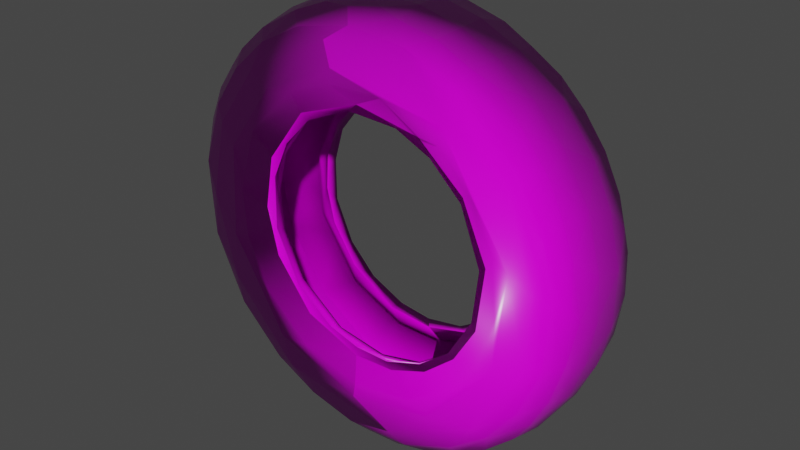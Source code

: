 # Source: old_tyre_1k.blend  (saved by Blender 4.1.24; exported with 4.5.12 LTS)
import bpy
from mathutils import Matrix  # noqa: F401  (used for matrix-valued properties, if any)

bpy.ops.wm.read_factory_settings(use_empty=True)
scene = bpy.context.scene
scene.name = 'Scene'

# ---- collections
col_old_tyre = bpy.data.collections.new('old_tyre'); scene.collection.children.link(col_old_tyre)

# ---- images (referenced by path relative to the original .blend; pixels are not part of the script)
import os
ASSET_DIR = os.environ.get("B2B_ASSET_DIR", "")  # directory of the original .blend (textures are referenced by path, not embedded)
HERE = os.path.dirname(os.path.abspath(__file__))  # packed textures are extracted next to this script under _unpacked/

def load_image(name, relpath, width, height, colorspace="sRGB"):
    """Load a texture the original file referenced (path relative to the .blend, or extracted next to this script)."""
    p = next((c for c in (os.path.join(HERE, relpath), os.path.join(ASSET_DIR, relpath)) if relpath and os.path.exists(c)), "")
    if p:
        img = bpy.data.images.load(p, check_existing=True)
        img.name = name
    else:  # same state as the original file: an image datablock whose file is absent (Cycles renders it pink)
        img = bpy.data.images.new(name, width, height)
        img.source = "FILE"
        img.filepath = "//" + (relpath or name)
    img.colorspace_settings.name = colorspace
    return img
img_old_tyre_diff_png = load_image('old_tyre_diff.png', 'textures/old_tyre_diff_1k.jpg', 1024, 1024, 'sRGB')
img_old_tyre_rough_png = load_image('old_tyre_rough.png', 'textures/old_tyre_rough_1k.exr', 1024, 1024, 'Non-Color')
img_old_tyre_nor_gl_png = load_image('old_tyre_nor_gl.png', 'textures/old_tyre_nor_gl_1k.exr', 1024, 1024, 'Non-Color')

# ---- materials (node trees are filled in below, after node groups)
mat_tire_r13_01 = bpy.data.materials.new('tire_r13_01')
mat_tire_r13_01.alpha_threshold = 0.0
mat_tire_r13_01.use_transparent_shadow = False
mat_tire_r13_01.roughness = 0.5
mat_tire_r13_01.line_color = (0.0, 0.0, 0.0, 1.0)

# ---- material node trees
mat_tire_r13_01.use_nodes = True; mat_tire_r13_01.node_tree.nodes.clear()
_N = mat_tire_r13_01.node_tree.nodes; _L = mat_tire_r13_01.node_tree.links
n0 = _N.new('ShaderNodeOutputMaterial'); n0.name = 'Material Output'; n0.location = (300, 300)
n1 = _N.new('ShaderNodeBsdfPrincipled'); n1.name = 'Principled BSDF'; n1.location = (10, 300)
n1.distribution = 'GGX'
n1.subsurface_method = 'RANDOM_WALK_SKIN'
n1.inputs[3].default_value = 1.45
n1.inputs[27].default_value = (0.0, 0.0, 0.0, 1.0)
n1.inputs[28].default_value = 1.0
n2 = _N.new('ShaderNodeTexImage'); n2.name = 'Image Texture'; n2.location = (86, -40)
n2.label = 'Base Color'
n2.image = img_old_tyre_diff_png
n3 = _N.new('ShaderNodeTexImage'); n3.name = 'Image Texture.001'; n3.location = (86, -320)
n3.label = 'Roughness'
n3.image = img_old_tyre_rough_png
n4 = _N.new('ShaderNodeTexImage'); n4.name = 'Image Texture.002'; n4.location = (86, -600)
n4.label = 'Normal'
n4.image = img_old_tyre_nor_gl_png
n5 = _N.new('ShaderNodeNormalMap'); n5.name = 'Normal Map'; n5.location = (-240, -60)
n6 = _N.new('ShaderNodeMapping'); n6.name = 'Mapping'; n6.location = (230, -40)
n7 = _N.new('NodeReroute'); n7.name = 'Reroute'; n7.location = (36, -495)
n7.width = 16
n7.socket_idname = 'NodeSocketVector'
n8 = _N.new('ShaderNodeTexCoord'); n8.name = 'Texture Coordinate'; n8.location = (30, -40)
n9 = _N.new('NodeFrame'); n9.name = 'Frame'; n9.location = (-1270, 340)
n9.label = 'Mapping'
n9.width = 400
n10 = _N.new('NodeFrame'); n10.name = 'Frame.001'; n10.location = (-626, 540)
n10.label = 'Textures'
n10.width = 356
n2.parent = n10
n3.parent = n10
n4.parent = n10
n6.parent = n9
n7.parent = n10
n8.parent = n9
_L.new(n1.outputs[0], n0.inputs[0])
_L.new(n2.outputs[0], n1.inputs[0])
_L.new(n3.outputs[0], n1.inputs[2])
_L.new(n4.outputs[0], n5.inputs[1])
_L.new(n5.outputs[0], n1.inputs[5])
_L.new(n7.outputs[0], n2.inputs[0])
_L.new(n7.outputs[0], n3.inputs[0])
_L.new(n7.outputs[0], n4.inputs[0])
_L.new(n6.outputs[0], n7.inputs[0])
_L.new(n8.outputs[2], n6.inputs[0])
n0.is_active_output = True

# ---- world
world_world = bpy.data.worlds.new('World'); scene.world = world_world
world_world.use_nodes = True; world_world.node_tree.nodes.clear()
_N = world_world.node_tree.nodes; _L = world_world.node_tree.links
n0 = _N.new('ShaderNodeOutputWorld'); n0.name = 'World Output'; n0.location = (300, 300)
n1 = _N.new('ShaderNodeBackground'); n1.name = 'Background'; n1.location = (10, 300)
n1.inputs[0].default_value = (0.05088, 0.05088, 0.05088, 1.0)
_L.new(n1.outputs[0], n0.inputs[0])
n0.is_active_output = True
world_world.color = (0.05088, 0.05088, 0.05088)
world_world.use_sun_shadow = False
world_world.sun_shadow_jitter_overblur = 0.0

# ---- meshes
me_tire_lo = bpy.data.meshes.new('tire_lo')
me_tire_lo.from_pydata([(-0.07101, -0.05877, -0.1501), (-0.1059, -0.061, -0.1432), (-0.1763, -0.06098, -0.006199), (-0.1367, -0.05877, 0.09379), (-0.1062, -0.06109, 0.1432), (-0.09716, -0.05877, 0.1349), (-0.01541, -0.06094, 0.1763), (0.07801, -0.06083, 0.1595), (0.1417, -0.06092, 0.1046), (0.1573, -0.0588, -0.0539), (0.1246, -0.05873, -0.11), (-0.02429, -0.05877, -0.1637), (-0.06491, -0.04417, -0.1567), (-0.1274, -0.05877, -0.1077), (-0.1631, -0.05877, -0.03496), (-0.1677, -0.04416, 0.01444), (-0.1614, -0.05877, 0.04044), (-0.05693, -0.04416, 0.1591), (-0.03022, -0.05881, 0.1641), (0.01063, -0.04416, 0.1685), (0.04244, -0.05876, 0.1607), (0.09194, -0.05874, 0.1378), (0.1325, -0.04417, 0.1055), (0.1373, -0.05877, 0.09473), (0.161, -0.04417, 0.04883), (0.1658, -0.05872, 0.01867), (0.1235, -0.04416, -0.1151), (0.07988, -0.05879, -0.1453), (0.02668, -0.05877, -0.1641), (-0.06174, 0.06106, -0.1652), (-0.1063, 0.0799, -0.1722), (-0.125, 0.06104, -0.125), (-0.1623, 0.0798, -0.1203), (-0.1618, 0.06102, -0.06901), (-0.1956, 0.0799, -0.05178), (-0.1774, 0.06117, 1.624e-07), (-0.1994, 0.07985, 0.03966), (-0.155, 0.07986, 0.1311), (-0.1256, 0.06105, 0.1232), (-0.07491, 0.07986, 0.1887), (0.01987, 0.07986, 0.2018), (0.1103, 0.07986, 0.1704), (0.1829, 0.07978, 0.08976), (0.1615, 0.06092, 0.07379), (0.2023, 0.0799, -0.01704), (0.1761, 0.0611, -0.01089), (0.1781, 0.07987, -0.09518), (0.1266, 0.0799, -0.1588), (0.1075, 0.06099, -0.1415), (0.05643, 0.07986, -0.1937), (-0.02269, 0.07981, -0.2017), (-0.1592, 0.06095, 0.07528), (-0.1041, 0.05884, 0.1304), (-0.07746, 0.0611, 0.1586), (-0.03026, 0.05881, 0.1641), (-0.0194, 0.06106, 0.1749), (0.04047, 0.06106, 0.1717), (0.04264, 0.05886, 0.1607), (0.105, 0.0611, 0.142), (0.1657, 0.05883, 0.0001199), (0.1573, 0.05882, -0.05394), (0.1592, 0.06095, -0.07529), (0.01713, 0.0611, -0.1765), (0.001972, 0.05888, -0.1658), (-0.04617, 0.05886, -0.1592), (-0.09716, 0.05886, -0.1349), (-0.1196, 0.04442, -0.1196), (-0.1367, 0.05886, -0.09379), (-0.1631, 0.05886, -0.03496), (-0.1637, 0.05886, 0.02429), (-0.1646, 0.04432, 0.0348), (-0.1493, 0.05889, 0.07309), (-0.0942, 0.04432, 0.141), (-0.0328, 0.04434, 0.1649), (0.09373, 0.05888, 0.1367), (0.1334, 0.05879, 0.09894), (0.1446, 0.04437, 0.08661), (0.1588, 0.05891, 0.04816), (0.1652, 0.04429, 0.03285), (0.1656, 0.04438, -0.03539), (0.1181, 0.0589, -0.1182), (0.1341, 0.04434, -0.1024), (0.05583, 0.05882, -0.1564), (0.07767, 0.04432, -0.1505), (-0.04187, -0.04907, -0.2916), (-0.03318, -0.01987, -0.2991), (-0.05588, -0.05673, -0.1842), (-0.1221, -0.05673, -0.1488), (0.1164, -0.044, -0.1419), (0.1514, 0.04153, -0.1011), (0.1826, 0.04153, -0.01799), (0.1618, 0.04153, 0.0865), (0.0865, 0.04153, 0.1618), (0.0942, 0.04432, 0.141), (5.426e-08, -0.04401, 0.1821), (-0.06967, 0.04153, 0.1682), (-0.1418, 0.04153, 0.1164), (-0.1446, 0.04437, 0.08661), (-0.1827, -0.044, -0.01799), (-0.1619, -0.044, 0.08652), (-0.1636, -0.04417, -0.04098), (0.008275, -0.04417, -0.1684), (0.03552, 0.04153, -0.1786), (0.1011, 0.04153, -0.1514), (0.1581, -0.04416, -0.05908), (0.1685, -0.04416, 4.898e-08), (0.02246, 0.04434, 0.1672), (-0.1786, 0.04153, 0.03552), (-0.1676, 0.04435, -0.01451), (-0.1756, 0.04153, -0.05327), (-0.1164, 0.04153, -0.1418), (0.05589, 0.05698, 0.1843), (-0.1221, 0.05698, 0.1488), (-0.1951, 0.05699, 0.1951), (-0.07333, 0.05699, 0.177), (-0.1056, 0.05699, 0.2549), (-0.1879, 0.05699, -0.03739), (-0.1916, 0.05698, 0.01887), (-0.2549, 0.05699, -0.1056), (-0.05589, 0.05698, -0.1843), (-0.1221, 0.05698, -0.1488), (-0.1056, 0.05699, -0.2549), (0.1221, 0.05698, -0.1488), (0.07333, 0.05699, -0.177), (0.01887, 0.05698, -0.1916), (0.0, 0.05699, -0.2759), (0.1916, 0.05698, -0.01887), (0.1698, 0.05698, -0.09076), (0.1221, 0.05698, 0.1488), (0.1593, 0.05699, 0.1065), (0.1843, 0.05698, 0.05589), (0.2549, 0.05699, 0.1056), (-0.1951, -0.05707, 0.1951), (0.1056, -0.05707, -0.2549), (0.1056, 0.05699, -0.2549), (-0.1056, -0.05707, -0.2549), (-0.1056, -0.05707, 0.2549), (0.1951, -0.05707, -0.1951), (0.1951, 0.05699, -0.1951), (0.1951, -0.05707, 0.1951), (0.1056, -0.05707, 0.2549), (0.1056, 0.05699, 0.2549), (0.1951, 0.05699, 0.1951), (3.081e-08, 0.04153, 0.1821), (-0.1419, -0.044, -0.1164), (-0.05147, 0.04432, -0.1613), (-0.03552, 0.04153, -0.1786), (-0.1792, -0.05671, -0.07424), (-0.2549, -0.05707, -0.1056), (-0.1698, 0.05698, -0.09076), (-0.1916, -0.05673, 0.01887), (-0.1698, -0.05673, 0.09074), (-0.2549, -0.05707, 0.1056), (-0.1698, 0.05698, 0.09076), (-0.1221, -0.05673, 0.1488), (-0.01887, 0.05698, 0.1916), (-0.05588, -0.05673, 0.1842), (-0.2549, 0.05699, 0.1056), (0.01887, -0.05673, 0.1916), (0.09074, -0.05673, 0.1698), (0.1488, -0.05673, 0.1221), (0.1842, -0.05673, 0.05588), (0.1916, -0.05673, -0.01887), (0.2759, -0.05707, -8.948e-09), (-0.2759, -0.05707, 8.626e-09), (-0.2759, 0.05699, 8.935e-09), (0.1698, -0.05673, -0.09074), (0.2549, -0.05707, -0.1056), (0.1078, -0.05671, -0.1613), (0.2759, 0.05699, -8.639e-09), (0.2549, 0.05699, -0.1056), (-0.02345, -0.06098, -0.1749), (-0.01001, -0.07909, -0.2038), (-0.09661, -0.07913, -0.1812), (-0.1655, -0.07907, -0.1198), (-0.1603, -0.06091, -0.07351), (-0.1978, -0.079, -0.04956), (-0.2029, -0.07913, 0.02015), (-0.1631, -0.06089, 0.06798), (-0.1751, -0.07912, 0.1084), (-0.1049, -0.079, 0.1749), (-0.04206, -0.07913, 0.1994), (0.03702, -0.07908, 0.2016), (0.1196, -0.07904, 0.1655), (0.1696, -0.07917, 0.1133), (0.1763, -0.06109, 0.02616), (0.1955, -0.07908, 0.05713), (0.2036, -0.07896, -0.02005), (0.1653, -0.06091, -0.06135), (0.1806, -0.07908, -0.09418), (0.1346, -0.06099, -0.1133), (0.1441, -0.07913, -0.1443), (0.09023, -0.06092, -0.1513), (0.07564, -0.07908, -0.1905), (0.03625, -0.06102, -0.1722), (-0.1247, -0.08049, -0.225), (-0.1379, -0.08225, -0.1806), (-0.2243, -0.08051, -0.1201), (-0.2186, -0.08222, -0.05155), (-0.2547, -0.08051, -0.00359), (-0.2106, -0.08225, 0.07856), (-0.2311, -0.08046, 0.1055), (-0.1415, -0.08225, 0.173), (-0.1707, -0.08048, 0.1884), (-0.04623, -0.08052, 0.2529), (-0.03603, -0.08222, 0.2217), (0.1269, -0.0822, 0.1906), (0.101, -0.08048, 0.234), (0.2134, -0.08051, 0.1426), (0.2213, -0.08227, 0.04402), (0.2517, -0.08049, 0.02776), (0.2442, -0.08047, -0.07421), (0.2043, -0.08224, -0.09362), (0.1777, -0.08046, -0.1828), (0.1089, -0.08223, -0.1979), (0.04638, -0.08055, -0.2528), (-0.01094, -0.08222, -0.2228), (-0.06189, 0.08059, -0.246), (-0.04749, 0.08276, -0.2207), (-0.1723, 0.08052, -0.1901), (-0.1988, 0.08272, -0.1157), (-0.2434, 0.08063, -0.07383), (-0.2523, 0.08057, 0.02209), (-0.2202, 0.08277, 0.03451), (-0.2252, 0.08052, 0.1204), (-0.1729, 0.08278, 0.1454), (-0.1283, 0.08063, 0.2212), (-0.05125, 0.08276, 0.2187), (-0.009097, 0.08055, 0.2539), (0.08964, 0.08276, 0.2072), (0.09712, 0.0806, 0.2352), (0.2058, 0.0806, 0.1527), (0.1857, 0.08276, 0.1241), (0.2557, 0.08059, 0.008655), (0.2242, 0.08276, 0.01444), (0.2243, 0.0806, -0.1202), (0.1977, 0.08275, -0.105), (0.1538, 0.08058, -0.2021), (0.1041, 0.08278, -0.2005), (0.04962, 0.08055, -0.2504), (-0.02388, -0.07439, -0.2732), (-0.09223, -0.07445, -0.2578), (-0.2209, -0.07459, -0.163), (-0.266, -0.07451, -0.06949), (-0.243, -0.07455, 0.1267), (-0.09202, -0.07441, 0.2579), (-0.01348, -0.07447, 0.2743), (0.2188, -0.0746, 0.1663), (0.2732, -0.07446, 0.02351), (0.06987, -0.0746, -0.2658), (-0.02443, 0.07458, -0.2731), (-0.1022, 0.07448, -0.2545), (-0.1822, 0.07469, -0.2057), (-0.2479, 0.07468, 0.118), (-0.2039, 0.07456, 0.1825), (-0.1543, 0.07458, 0.2266), (-0.09421, 0.0745, 0.257), (-0.01732, 0.07456, 0.2744), (0.2755, 0.07459, -5.27e-08), (0.2546, 0.07455, -0.1018), (0.2199, 0.07454, -0.1631), (0.1716, 0.07448, -0.2139), (0.07989, 0.07488, -0.2634), (-0.04297, 0.02058, -0.2973), (-0.02317, 0.05635, -0.2908), (-0.08739, 0.04953, -0.282), (-0.1151, 0.02, -0.2781), (-0.1569, 0.05641, -0.2464), (-0.1789, 0.01995, -0.2413), (-0.1999, 0.04879, -0.2167), (-0.2312, 0.01891, -0.1926), (-0.2527, 0.04879, -0.1515), (-0.2774, 0.02114, -0.1167), (-0.2723, 0.05641, -0.1059), (-0.2995, 0.02, -0.02958), (-0.2883, 0.05601, -0.04687), (-0.2942, 0.04916, -0.01582), (-0.2971, 0.01931, 0.04513), (-0.2909, 0.05539, 0.03117), (-0.277, 0.02107, 0.117), (-0.2584, 0.0557, 0.1374), (-0.2413, 0.01865, 0.179), (-0.2027, 0.02057, 0.2214), (-0.1837, 0.0562, 0.2274), (-0.1451, 0.01999, 0.2636), (-0.136, 0.05548, 0.2594), (-0.07405, 0.02058, 0.2911), (-0.08244, 0.05558, 0.2806), (-0.01629, 0.01932, 0.2999), (0.04297, 0.02058, 0.2973), (0.05475, 0.05658, 0.287), (0.1011, 0.01995, 0.2828), (0.1083, 0.05511, 0.2723), (0.1545, 0.01865, 0.2577), (0.1508, 0.04843, 0.2535), (0.2126, 0.02226, 0.2126), (0.2576, 0.01995, 0.1545), (0.2498, 0.05555, 0.1519), (0.2823, 0.01932, 0.1026), (0.2726, 0.05571, 0.1049), (0.2861, 0.04916, 0.07025), (0.2991, 0.01999, 0.03318), (0.2895, 0.05601, 0.03885), (0.2919, 0.05555, -0.01623), (0.2973, 0.02058, -0.04297), (0.2834, 0.05479, -0.073), (0.2833, 0.01932, -0.09971), (0.2641, 0.05592, -0.1249), (0.2589, 0.01994, -0.1522), (0.2424, 0.05478, -0.1636), (0.2226, 0.01994, -0.2018), (0.2158, 0.05557, -0.1971), (0.1776, 0.02057, -0.242), (0.1759, 0.05479, -0.2339), (0.1298, 0.01932, -0.2708), (0.1261, 0.05483, -0.2642), (0.07405, 0.02058, -0.2911), (0.06021, 0.05694, -0.2857), (0.01629, 0.01932, -0.2999), (0.01541, 0.04843, -0.2946), (-0.08606, -0.05708, -0.2785), (-0.1036, -0.01982, -0.2819), (-0.1237, -0.0487, -0.2676), (-0.1702, -0.01987, -0.2481), (-0.163, -0.05578, -0.2427), (-0.2001, -0.0564, -0.212), (-0.234, -0.01879, -0.1892), (-0.237, -0.04795, -0.1758), (-0.2657, -0.04907, -0.1272), (-0.272, -0.02046, -0.1274), (-0.2912, -0.01983, -0.07295), (-0.2914, -0.04835, -0.04488), (-0.3001, -0.01983, -0.01474), (-0.2914, -0.05646, -0.0116), (-0.2898, -0.05475, 0.04194), (-0.2947, -0.01879, 0.06082), (-0.2765, -0.0564, 0.09266), (-0.2576, -0.05577, 0.1386), (-0.271, -0.02046, 0.1294), (-0.2383, -0.0487, 0.1735), (-0.2402, -0.02045, 0.18), (-0.2018, -0.01853, 0.2226), (-0.1718, -0.05511, 0.2367), (-0.1544, -0.01984, 0.2577), (-0.1153, -0.05592, 0.2687), (-0.1011, -0.01984, 0.2828), (-0.0716, -0.0487, 0.2858), (-0.02942, -0.01989, 0.2995), (0.01191, -0.0487, 0.2945), (0.04517, -0.02046, 0.2969), (0.09673, -0.05547, 0.2759), (0.1036, -0.01982, 0.2819), (0.1461, -0.05619, 0.2527), (0.1543, -0.01983, 0.2575), (0.1735, -0.0487, 0.2383), (0.2018, -0.01983, 0.2226), (0.2411, -0.01983, 0.1788), (0.2455, -0.05497, 0.1599), (0.2782, -0.01988, 0.1152), (0.284, -0.05513, 0.07026), (0.2974, -0.01982, 0.04148), (0.295, -0.04939, -0.001883), (0.2998, -0.01982, -0.01734), (0.286, -0.05638, -0.06), (0.2909, -0.02045, -0.0744), (0.2673, -0.05594, -0.1175), (0.2716, -0.01853, -0.1285), (0.2338, -0.02095, -0.1892), (0.2179, -0.04834, -0.1988), (0.1837, -0.05612, -0.2274), (0.1686, -0.01873, -0.2495), (0.1458, -0.0562, -0.253), (0.09675, -0.05471, -0.2762), (0.1011, -0.01984, -0.2828), (0.04286, -0.05584, -0.2889), (0.04297, -0.02046, -0.2973), (-0.01027, -0.05594, -0.2919), (-0.1551, -0.07446, -0.2261), (-0.2418, -0.05923, -0.1602), (-0.2791, -0.05714, -0.08361), (-0.2725, -0.07437, 0.03698), (-0.2042, -0.07441, 0.1822), (-0.2109, -0.05594, 0.2019), (-0.1546, -0.07455, 0.2263), (-0.02878, -0.05751, 0.2899), (0.04546, -0.05646, 0.288), (0.06652, -0.07445, 0.2656), (0.1412, -0.07447, 0.2356), (0.2115, -0.05516, 0.2025), (0.2671, -0.05598, 0.1176), (0.2579, -0.07441, 0.09202), (0.289, -0.05935, 0.01495), (0.2662, -0.07459, -0.06732), (0.2356, -0.07447, -0.1392), (0.2439, -0.05538, -0.1615), (0.1941, -0.0743, -0.1941), (0.141, -0.0745, -0.2344), (-0.08404, 0.05969, -0.277), (-0.2252, 0.05788, -0.1847), (-0.2422, 0.07447, -0.1291), (-0.2688, 0.07463, -0.05286), (-0.2731, 0.07447, 0.02726), (-0.2789, 0.05544, 0.0886), (-0.2246, 0.05549, 0.1879), (-0.02049, 0.05601, 0.2917), (0.07635, 0.07455, 0.2633), (0.1495, 0.07455, 0.2298), (0.1864, 0.05611, 0.225), (0.2193, 0.05616, 0.1924), (0.2029, 0.07454, 0.1839), (0.2501, 0.07456, 0.1141), (-0.1325, -0.04417, -0.1055), (-0.1528, -0.04416, 0.07225), (-0.1133, -0.04417, 0.125), (0.07429, -0.04416, 0.1516), (0.07004, -0.04416, -0.1536), (-0.05328, -0.044, -0.1756), (-0.08652, -0.044, 0.1619), (0.06969, -0.04401, 0.1682), (0.1288, -0.04401, 0.1288), (0.1756, -0.044, 0.05328), (0.1756, -0.044, -0.05328), (0.01887, -0.05673, -0.1916), (0.03553, -0.04401, -0.1786), (0.0, -0.05707, 0.2759), (0.0, 0.05699, 0.2759), (0.0, -0.05707, -0.2759), (0.2549, -0.05707, 0.1056), (-0.1556, 0.04429, -0.06444), (0.01451, 0.04435, -0.1676), (-0.1951, -0.05707, -0.1951), (-0.1951, 0.05699, -0.1951)], [], [(0, 1, 171), (13, 175, 1), (14, 175, 13), (16, 2, 14), (4, 3, 5), (4, 5, 18), (20, 6, 18), (21, 7, 20), (8, 23, 185), (190, 10, 192), (28, 171, 194), (101, 11, 28), (11, 12, 0), (412, 16, 15), (3, 412, 413), (17, 5, 413), (18, 17, 19), (20, 19, 414), (21, 414, 22), (23, 22, 24), (105, 25, 24), (415, 28, 27), (62, 50, 29), (29, 30, 31), (31, 30, 32), (35, 36, 51), (51, 36, 37), (55, 39, 40), (41, 56, 40), (46, 61, 44), (49, 62, 48), (29, 65, 64), (31, 67, 65), (68, 33, 35), (52, 38, 53), (55, 54, 53), (43, 75, 58), (45, 60, 59), (61, 60, 45), (80, 48, 82), (82, 62, 63), (429, 63, 145), (145, 65, 66), (67, 428, 66), (428, 68, 108), (70, 69, 71), (97, 71, 52), (72, 52, 54), (106, 54, 57), (93, 57, 74), (93, 74, 75), (77, 76, 75), (78, 77, 59), (78, 59, 79), (79, 60, 81), (81, 80, 83), (83, 82, 429), (426, 135, 86), (88, 423, 415), (419, 420, 22), (93, 91, 92), (72, 95, 96), (98, 99, 15), (416, 144, 12), (83, 102, 103), (81, 103, 89), (420, 421, 105), (78, 90, 91), (418, 419, 414), (94, 418, 19), (99, 417, 413), (169, 126, 170), (126, 127, 170), (421, 88, 26), (106, 92, 143), (97, 96, 107), (144, 98, 100), (145, 110, 146), (87, 86, 135), (146, 110, 119), (147, 87, 430), (110, 109, 149), (109, 107, 117), (107, 96, 153), (114, 155, 115), (96, 95, 112), (95, 143, 155), (143, 92, 111), (92, 91, 128), (128, 129, 142), (91, 90, 130), (90, 89, 127), (89, 103, 122), (103, 102, 123), (171, 173, 172), (2, 177, 176), (4, 179, 178), (182, 6, 7), (183, 7, 8), (186, 185, 187), (187, 185, 188), (189, 188, 190), (191, 190, 192), (191, 192, 193), (193, 194, 172), (215, 216, 195), (196, 197, 195), (198, 199, 197), (200, 199, 198), (204, 202, 205), (210, 209, 211), (211, 209, 212), (211, 212, 213), (213, 212, 214), (214, 215, 213), (218, 219, 220), (223, 222, 224), (227, 226, 228), (230, 229, 228), (231, 229, 230), (238, 239, 218), (176, 198, 174), (180, 202, 179), (205, 180, 181), (182, 205, 181), (183, 206, 182), (206, 183, 184), (206, 184, 209), (212, 187, 189), (212, 189, 191), (191, 214, 212), (195, 241, 240), (241, 195, 377), (377, 195, 242), (199, 243, 197), (201, 380, 199), (201, 244, 380), (383, 203, 204), (387, 207, 208), (247, 208, 390), (392, 211, 393), (393, 211, 213), (393, 213, 395), (213, 396, 395), (215, 249, 396), (249, 215, 240), (50, 218, 30), (220, 32, 30), (32, 220, 34), (36, 223, 225), (36, 225, 37), (39, 225, 227), (40, 227, 229), (41, 229, 232), (232, 42, 41), (234, 42, 232), (236, 44, 234), (236, 46, 44), (238, 49, 47), (239, 250, 217), (251, 219, 217), (219, 252, 399), (219, 399, 221), (221, 399, 400), (224, 253, 254), (226, 254, 255), (226, 255, 256), (406, 230, 405), (409, 231, 406), (260, 235, 259), (262, 239, 237), (264, 263, 265), (265, 266, 267), (267, 268, 269), (269, 270, 398), (398, 270, 271), (272, 273, 271), (275, 274, 276), (280, 279, 281), (282, 403, 281), (284, 283, 282), (301, 300, 298), (301, 302, 300), (304, 303, 301), (305, 306, 307), (308, 309, 307), (321, 322, 323), (331, 332, 330), (333, 332, 331), (335, 334, 336), (341, 382, 342), (343, 342, 344), (345, 344, 346), (384, 347, 346), (348, 347, 384), (385, 349, 348), (354, 353, 352), (388, 355, 354), (356, 388, 357), (358, 357, 389), (358, 389, 359), (360, 359, 361), (360, 361, 362), (394, 367, 366), (376, 240, 320), (324, 377, 325), (325, 242, 378), (243, 333, 379), (380, 333, 243), (380, 334, 333), (380, 336, 334), (244, 336, 380), (244, 337, 336), (245, 344, 383), (386, 385, 246), (350, 386, 387), (247, 388, 387), (359, 390, 248), (393, 394, 365), (395, 369, 394), (249, 374, 372), (85, 263, 318), (323, 268, 266), (330, 274, 272), (279, 335, 338), (284, 343, 345), (286, 345, 347), (295, 355, 356), (358, 296, 356), (301, 360, 362), (362, 304, 301), (364, 306, 304), (366, 308, 306), (367, 310, 308), (370, 314, 312), (373, 316, 314), (375, 318, 316), (397, 251, 250), (267, 252, 251), (398, 399, 252), (399, 273, 400), (400, 273, 275), (401, 278, 402), (401, 402, 253), (403, 253, 280), (283, 254, 403), (285, 255, 283), (257, 404, 290), (405, 290, 292), (407, 406, 292), (303, 258, 302), (305, 259, 258), (307, 259, 305), (260, 311, 261), (101, 416, 12), (411, 12, 144), (411, 144, 100), (100, 98, 15), (412, 15, 99), (413, 412, 99), (17, 413, 417), (19, 17, 94), (414, 19, 418), (22, 414, 419), (22, 420, 24), (105, 24, 420), (105, 421, 104), (104, 421, 26), (26, 88, 415), (415, 423, 101), (423, 416, 101), (87, 144, 416), (147, 98, 144), (150, 99, 98), (154, 417, 99), (156, 94, 417), (158, 418, 94), (159, 419, 418), (160, 420, 419), (162, 421, 420), (79, 89, 90), (166, 88, 421), (417, 94, 17), (168, 423, 88), (422, 426, 86), (416, 423, 422), (152, 151, 150), (132, 154, 151), (136, 156, 154), (424, 158, 156), (140, 159, 158), (153, 112, 113), (139, 160, 159), (149, 116, 118), (427, 161, 160), (163, 162, 161), (167, 166, 162), (137, 168, 166), (422, 168, 133), (102, 146, 124), (110, 145, 66), (66, 428, 109), (109, 428, 108), (108, 70, 107), (107, 70, 97), (96, 97, 72), (72, 73, 95), (143, 73, 106), (92, 106, 93), (93, 76, 91), (76, 78, 91), (90, 78, 79), (79, 81, 89), (81, 83, 103), (102, 83, 429), (150, 98, 147), (151, 99, 150), (154, 99, 151), (156, 417, 154), (158, 94, 156), (159, 418, 158), (160, 419, 159), (161, 420, 160), (162, 420, 161), (166, 421, 162), (168, 88, 166), (86, 416, 422), (422, 423, 168), (73, 143, 95), (108, 107, 109), (147, 144, 87), (110, 120, 119), (110, 149, 120), (109, 116, 149), (109, 117, 116), (107, 153, 117), (96, 112, 153), (95, 114, 112), (95, 155, 114), (143, 111, 155), (92, 128, 111), (91, 129, 128), (91, 130, 129), (90, 126, 130), (90, 127, 126), (89, 122, 127), (103, 123, 122), (102, 124, 123), (429, 145, 146), (264, 265, 397), (265, 267, 397), (269, 398, 267), (325, 378, 327), (378, 328, 327), (398, 271, 273), (275, 276, 278), (339, 337, 382), (7, 21, 23, 8), (346, 344, 384), (348, 384, 385), (354, 352, 388), (359, 391, 361), (361, 391, 363), (317, 319, 264), (66, 109, 110), (87, 416, 86), (146, 102, 429), (146, 119, 124), (164, 150, 147), (148, 147, 430), (164, 147, 148), (152, 150, 164), (132, 151, 152), (136, 154, 132), (424, 156, 136), (140, 158, 424), (139, 159, 140), (427, 160, 139), (163, 161, 427), (167, 162, 163), (137, 166, 167), (133, 168, 137), (426, 422, 133), (430, 87, 135), (171, 28, 11), (11, 0, 171), (1, 0, 13), (14, 2, 175), (16, 178, 2), (16, 3, 178), (3, 4, 178), (6, 4, 18), (7, 6, 20), (25, 9, 188, 185), (185, 23, 25), (10, 190, 188, 9), (28, 194, 192, 27), (10, 27, 192), (13, 0, 12, 411), (11, 101, 12), (14, 13, 411, 100), (9, 25, 105, 104), (14, 100, 15), (16, 14, 15), (412, 3, 16), (413, 5, 3), (17, 18, 5), (19, 20, 18), (414, 21, 20), (23, 21, 22), (25, 23, 24), (10, 9, 104, 26), (27, 10, 26, 415), (37, 39, 53, 38), (415, 101, 28), (50, 30, 29), (33, 31, 32), (33, 32, 34), (35, 33, 34), (35, 34, 36), (38, 51, 37), (58, 41, 42, 43), (55, 53, 39), (56, 55, 40), (58, 56, 41), (43, 42, 44, 45), (48, 61, 46, 47), (44, 61, 45), (64, 63, 62, 29), (47, 49, 48), (49, 50, 62), (51, 71, 69, 35), (29, 31, 65), (67, 31, 33), (68, 67, 33), (69, 68, 35), (51, 38, 52, 71), (54, 55, 56, 57), (54, 52, 53), (57, 56, 58, 74), (59, 77, 43, 45), (75, 74, 58), (43, 77, 75), (108, 68, 69, 70), (61, 80, 60), (61, 48, 80), (48, 62, 82), (145, 63, 64), (145, 64, 65), (66, 65, 67), (428, 67, 68), (112, 114, 115, 113), (71, 97, 70), (72, 97, 52), (54, 73, 72), (106, 73, 54), (93, 106, 57), (75, 76, 93), (78, 76, 77), (79, 59, 60), (81, 60, 80), (80, 82, 83), (429, 82, 63), (376, 84, 85), (165, 118, 116, 117), (120, 431, 121, 119), (134, 138, 122, 123), (124, 125, 134, 123), (129, 130, 131, 142), (157, 113, 132, 152), (426, 133, 134, 125), (121, 135, 426, 125), (113, 115, 136, 132), (133, 137, 138, 134), (141, 142, 139, 140), (157, 165, 117, 153), (431, 120, 149, 118), (164, 148, 118, 165), (425, 141, 140, 424), (167, 163, 169, 170), (4, 6, 181, 180), (173, 171, 1), (1, 174, 173), (1, 175, 174), (175, 176, 174), (175, 2, 176), (2, 178, 177), (178, 179, 177), (4, 180, 179), (185, 186, 184, 8), (182, 181, 6), (183, 182, 7), (184, 183, 8), (203, 201, 200, 202), (189, 187, 188), (191, 189, 190), (193, 192, 194), (172, 194, 171), (195, 216, 196), (196, 198, 197), (200, 201, 199), (204, 205, 206, 207), (202, 204, 203), (221, 222, 223, 220), (206, 208, 207), (208, 206, 209), (210, 208, 209), (214, 216, 215), (239, 217, 218), (217, 219, 218), (220, 219, 221), (234, 232, 231, 233), (225, 223, 224), (225, 224, 226), (226, 227, 225), (228, 229, 227), (231, 232, 229), (236, 234, 233, 235), (238, 236, 235, 237), (173, 196, 216, 172), (237, 239, 238), (216, 214, 193, 172), (196, 173, 174), (174, 198, 196), (176, 177, 198), (177, 200, 198), (177, 179, 200), (179, 202, 200), (205, 202, 180), (206, 205, 182), (209, 184, 186), (209, 186, 187), (212, 209, 187), (191, 193, 214), (244, 201, 203, 381), (215, 195, 240), (195, 197, 242), (197, 243, 242), (199, 380, 243), (204, 207, 386, 246), (383, 381, 203), (204, 245, 383), (204, 246, 245), (210, 248, 390, 208), (207, 387, 386), (247, 387, 208), (211, 392, 248, 210), (220, 223, 36, 34), (213, 215, 396), (218, 220, 30), (50, 49, 238, 218), (225, 39, 37), (227, 40, 39), (41, 40, 229), (234, 44, 42), (236, 47, 46), (236, 238, 47), (400, 401, 222, 221), (250, 251, 217), (219, 251, 252), (401, 253, 224, 222), (226, 256, 257, 228), (254, 226, 224), (228, 257, 405, 230), (233, 258, 259, 235), (231, 230, 406), (409, 410, 231), (410, 233, 231), (410, 258, 233), (237, 235, 260, 261), (263, 264, 319, 318), (237, 261, 262), (262, 250, 239), (275, 273, 272, 274), (263, 266, 265), (266, 268, 267), (268, 270, 269), (271, 270, 272), (274, 277, 278, 276), (277, 279, 402, 278), (285, 284, 286, 287), (280, 402, 279), (403, 280, 281), (282, 283, 403), (285, 283, 284), (286, 288, 404, 287), (404, 288, 289, 290), (289, 291, 292, 290), (291, 293, 294, 292), (294, 293, 295, 407), (295, 296, 297, 408), (408, 407, 295), (296, 298, 299, 297), (310, 311, 309, 308), (298, 300, 299), (301, 303, 302), (304, 305, 303), (304, 306, 305), (307, 306, 308), (313, 311, 310, 312), (315, 313, 312, 314), (316, 317, 315, 314), (319, 317, 316, 318), (320, 321, 85, 84), (325, 326, 323, 324), (321, 320, 322), (323, 322, 324), (329, 326, 327, 328), (326, 325, 327), (379, 330, 329, 328), (332, 333, 334, 335), (330, 379, 331), (336, 337, 338, 335), (338, 337, 339, 340), (340, 339, 382, 341), (349, 385, 350, 351), (343, 341, 342), (345, 343, 344), (347, 345, 346), (349, 347, 348), (351, 350, 352, 353), (363, 364, 362, 361), (355, 353, 354), (388, 356, 355), (358, 356, 357), (359, 360, 358), (365, 366, 364, 363), (370, 367, 368, 369), (365, 394, 366), (367, 394, 368), (373, 370, 371, 372), (370, 369, 371), (375, 373, 372, 374), (376, 85, 375, 374), (250, 262, 317, 264), (324, 320, 241, 377), (320, 240, 241), (378, 242, 243, 379), (377, 242, 325), (337, 244, 381, 382), (382, 381, 383, 342), (245, 246, 384, 344), (383, 344, 342), (248, 392, 363, 391), (385, 384, 246), (350, 385, 386), (387, 352, 350), (387, 388, 352), (247, 357, 388), (247, 389, 357), (389, 247, 390), (359, 389, 390), (391, 359, 248), (371, 369, 395, 396), (365, 363, 392), (365, 392, 393), (394, 393, 395), (249, 372, 371, 396), (266, 263, 85, 321), (270, 268, 323, 326), (321, 323, 266), (272, 270, 326, 329), (332, 335, 277, 274), (329, 330, 272), (274, 330, 332), (338, 340, 281, 279), (335, 279, 277), (281, 340, 341, 282), (341, 343, 284, 282), (347, 349, 289, 288), (286, 284, 345), (288, 286, 347), (349, 351, 291, 289), (351, 353, 293, 291), (293, 353, 355, 295), (358, 360, 301, 298), (296, 295, 356), (298, 296, 358), (370, 312, 310, 367), (362, 364, 304), (306, 364, 366), (366, 367, 308), (275, 278, 401, 400), (370, 373, 314), (373, 375, 316), (375, 85, 318), (264, 397, 250), (251, 397, 267), (252, 267, 398), (398, 273, 399), (285, 287, 256, 255), (253, 402, 280), (254, 253, 403), (255, 254, 283), (287, 404, 257, 256), (407, 408, 409, 406), (405, 257, 290), (406, 405, 292), (409, 408, 297, 410), (410, 299, 302, 258), (297, 299, 410), (260, 259, 307, 309), (303, 305, 258), (315, 262, 261, 313), (309, 311, 260), (311, 313, 261), (425, 155, 111, 141), (262, 315, 317), (130, 126, 169, 131), (165, 157, 152, 164), (115, 425, 424, 136), (131, 169, 163, 427), (137, 167, 170, 138), (240, 376, 374, 249), (376, 320, 84), (320, 324, 322), (378, 379, 328), (379, 333, 331), (294, 407, 292), (302, 299, 300), (394, 369, 368), (118, 148, 430, 431), (119, 121, 125, 124), (425, 115, 155), (153, 113, 157), (127, 122, 138, 170), (141, 111, 128, 142), (431, 430, 135, 121), (142, 131, 427, 139)])
me_tire_lo.polygons.foreach_set('use_smooth', [True] * 729)
_uv = me_tire_lo.uv_layers.new(name='st')
_uv.uv.foreach_set('vector', [0.07453, 0.9776, 0.1068, 0.9877, 0.02348, 0.9877, 0.1452, 0.9776, 0.1902, 0.9877, 0.1068, 0.9877, 0.2264, 0.9776, 0.1902, 0.9877, 0.1452, 0.9776, 0.3019, 0.9776, 0.2555, 0.9877, 0.2264, 0.9776, 0.4156, 0.9877, 0.3608, 0.9776, 0.4179, 0.9776, 0.4156, 0.9877, 0.4179, 0.9776, 0.4911, 0.9776, 0.04649, 0.9623, 0.01112, 0.9729, 0.001438, 0.9623, 0.1041, 0.9623, 0.08079, 0.9729, 0.04649, 0.9623, 0.1646, 0.9729, 0.1702, 0.9623, 0.2499, 0.9729, 0.3976, 0.9729, 0.4017, 0.9623, 0.4558, 0.9729, 0.5215, 0.9623, 0.5496, 0.9729, 0.5134, 0.9729, 0.529, 0.9386, 0.5122, 0.924, 0.5374, 0.924, 0.5122, 0.924, 0.4703, 0.9386, 0.462, 0.924, 0.194, 0.9386, 0.2275, 0.924, 0.2547, 0.9386, 0.1668, 0.924, 0.194, 0.9386, 0.127, 0.9386, 0.06005, 0.9386, 0.1079, 0.924, 0.127, 0.9386, 0.03251, 0.924, 0.06005, 0.9386, 0.009807, 0.9386, 0.4933, 0.9049, 0.523, 0.9195, 0.4596, 0.9195, 0.437, 0.9049, 0.4596, 0.9195, 0.3841, 0.9195, 0.3724, 0.9049, 0.3841, 0.9195, 0.3196, 0.9195, 0.2694, 0.9195, 0.2885, 0.9049, 0.3196, 0.9195, 0.0744, 0.9195, 0.02894, 0.9049, 0.08719, 0.9049, 0.01315, 0.5456, 0.03406, 0.5144, 0.08557, 0.5456, 0.08557, 0.5456, 0.1316, 0.5144, 0.1862, 0.5456, 0.1862, 0.5456, 0.1316, 0.5144, 0.2209, 0.5144, 0.371, 0.5456, 0.4172, 0.5144, 0.4749, 0.5456, 0.4749, 0.5456, 0.4172, 0.5144, 0.5362, 0.5144, 0.7145, 0.5456, 0.6516, 0.5144, 0.7329, 0.5144, 0.1365, 0.4072, 0.05588, 0.4384, 0.03126, 0.4072, 0.4865, 0.4072, 0.4749, 0.4384, 0.3908, 0.4072, 0.6739, 0.4072, 0.7127, 0.4384, 0.5877, 0.4384, 0.9751, 0.4872, 0.9857, 0.4407, 0.9857, 0.5003, 0.9751, 0.4126, 0.9857, 0.3804, 0.9857, 0.4407, 0.9857, 0.3123, 0.9751, 0.3458, 0.9751, 0.2755, 0.9857, 0.119, 0.9751, 0.1401, 0.9751, 0.0807, 0.9751, 0.02073, 0.9857, 0.03329, 0.9751, 0.0807, 0.9885, 0.3323, 0.9986, 0.3669, 0.9885, 0.4158, 0.9885, 0.2511, 0.9986, 0.2066, 0.9986, 0.2614, 0.9885, 0.1882, 0.9986, 0.2066, 0.9885, 0.2511, 0.9986, 0.1312, 0.9885, 0.1089, 0.9986, 0.05815, 0.9986, 0.05815, 0.9885, 0.02099, 0.9986, 0.008117, 0.001431, 0.9577, 0.009711, 0.9431, 0.05407, 0.9577, 0.05407, 0.9577, 0.1079, 0.9431, 0.1353, 0.9577, 0.1668, 0.9431, 0.2023, 0.9577, 0.1353, 0.9577, 0.2023, 0.9577, 0.2334, 0.9431, 0.2546, 0.9577, 0.3049, 0.9577, 0.2944, 0.9431, 0.347, 0.9431, 0.3614, 0.9577, 0.347, 0.9431, 0.4223, 0.9431, 0.4368, 0.9577, 0.4223, 0.9431, 0.5061, 0.9431, 0.9577, 0.02431, 0.9722, 0.001546, 0.9722, 0.04579, 0.9577, 0.1021, 0.9722, 0.04579, 0.9722, 0.104, 0.9577, 0.1021, 0.9722, 0.104, 0.9722, 0.1606, 0.9722, 0.2192, 0.9577, 0.1774, 0.9722, 0.1606, 0.9577, 0.2359, 0.9722, 0.2192, 0.9722, 0.2693, 0.9577, 0.2359, 0.9722, 0.2693, 0.9577, 0.3054, 0.9577, 0.3054, 0.9722, 0.3258, 0.9577, 0.3806, 0.9577, 0.3806, 0.9722, 0.4035, 0.9577, 0.456, 0.9577, 0.456, 0.9722, 0.4789, 0.9577, 0.5226, 0.991, 0.6413, 0.9786, 0.6817, 0.9518, 0.6592, 0.8588, 0.3815, 0.9228, 0.3426, 0.8959, 0.3669, 0.8475, 0.6131, 0.8128, 0.5469, 0.8465, 0.5924, 0.8178, 0.7522, 0.8407, 0.7766, 0.8097, 0.7499, 0.9121, 0.5278, 0.9199, 0.54, 0.8947, 0.5168, 0.7454, 0.5177, 0.7614, 0.43, 0.7553, 0.4903, 0.847, 0.6562, 0.777, 0.6011, 0.8386, 0.6399, 0.9345, 0.7462, 0.9479, 0.7316, 0.9345, 0.7557, 0.9143, 0.7669, 0.9345, 0.7557, 0.9136, 0.7738, 0.8128, 0.5469, 0.8128, 0.4578, 0.8169, 0.5023, 0.8611, 0.7782, 0.8809, 0.7838, 0.8407, 0.7766, 0.8949, 0.6503, 0.8475, 0.6131, 0.8924, 0.6356, 0.9373, 0.6666, 0.8949, 0.6503, 0.9329, 0.6535, 0.7614, 0.43, 0.8204, 0.3632, 0.799, 0.3942, 0.874, 0.8258, 0.8815, 0.7915, 0.9155, 0.8184, 0.8815, 0.7915, 0.9106, 0.7835, 0.9155, 0.8184, 0.8128, 0.4578, 0.8588, 0.3815, 0.853, 0.403, 0.8044, 0.7278, 0.8097, 0.7499, 0.7978, 0.725, 0.8935, 0.5057, 0.8947, 0.5168, 0.8808, 0.4854, 0.777, 0.6011, 0.7454, 0.5177, 0.7591, 0.5376, 0.9276, 0.4057, 0.9036, 0.416, 0.9326, 0.3976, 0.9354, 0.6843, 0.9518, 0.6592, 0.9786, 0.6817, 0.9326, 0.3976, 0.9036, 0.416, 0.9232, 0.3936, 0.9042, 0.7045, 0.9354, 0.6843, 0.9525, 0.715, 0.9036, 0.416, 0.8828, 0.4512, 0.8807, 0.4349, 0.8828, 0.4512, 0.8808, 0.4854, 0.8727, 0.4792, 0.8808, 0.4854, 0.8947, 0.5168, 0.8807, 0.5083, 0.9163, 0.5466, 0.9374, 0.5545, 0.9001, 0.5761, 0.8947, 0.5168, 0.9199, 0.54, 0.8982, 0.5328, 0.9199, 0.54, 0.946, 0.5491, 0.9374, 0.5545, 0.7978, 0.725, 0.8097, 0.7499, 0.796, 0.741, 0.8097, 0.7499, 0.8407, 0.7766, 0.8128, 0.766, 0.8128, 0.766, 0.8305, 0.7802, 0.7961, 0.7969, 0.8407, 0.7766, 0.8809, 0.7838, 0.8515, 0.7888, 0.8809, 0.7838, 0.9136, 0.7738, 0.9106, 0.7835, 0.9136, 0.7738, 0.9345, 0.7557, 0.9351, 0.766, 0.9345, 0.7557, 0.9479, 0.7316, 0.9489, 0.7479, 0.7097, 0.7593, 0.6258, 0.7268, 0.7241, 0.7268, 0.3795, 0.7593, 0.348, 0.7268, 0.429, 0.7268, 0.1517, 0.7593, 0.2408, 0.7268, 0.2783, 0.7593, 0.6983, 0.6197, 0.7279, 0.6522, 0.6339, 0.6522, 0.5937, 0.6197, 0.6339, 0.6522, 0.5209, 0.6522, 0.4381, 0.6197, 0.4058, 0.6522, 0.348, 0.6197, 0.348, 0.6197, 0.4058, 0.6522, 0.2876, 0.6522, 0.258, 0.6197, 0.2876, 0.6522, 0.2065, 0.6522, 0.1861, 0.6197, 0.2065, 0.6522, 0.128, 0.6522, 0.1861, 0.6197, 0.128, 0.6522, 0.09034, 0.6197, 0.09034, 0.6197, 0.05025, 0.6522, 0.01276, 0.6197, 0.7295, 0.6775, 0.7231, 0.7082, 0.622, 0.6775, 0.5875, 0.7082, 0.487, 0.6775, 0.622, 0.6775, 0.4257, 0.7082, 0.3746, 0.6775, 0.487, 0.6775, 0.2872, 0.7082, 0.3746, 0.6775, 0.4257, 0.7082, 0.04756, 0.6775, 0.1628, 0.7082, 0.04254, 0.7082, 0.397, 0.5703, 0.4173, 0.6011, 0.3017, 0.5703, 0.3017, 0.5703, 0.4173, 0.6011, 0.2701, 0.6011, 0.3017, 0.5703, 0.2701, 0.6011, 0.183, 0.5703, 0.183, 0.5703, 0.2701, 0.6011, 0.12, 0.6011, 0.12, 0.6011, 0.04772, 0.5703, 0.183, 0.5703, 0.05379, 0.4939, 0.1746, 0.4631, 0.2475, 0.4939, 0.4076, 0.4939, 0.3916, 0.4631, 0.4865, 0.4631, 0.6864, 0.4939, 0.6168, 0.4631, 0.7256, 0.4631, 0.09363, 0.3559, 0.09762, 0.3867, 0.01298, 0.3559, 0.2207, 0.3559, 0.09762, 0.3867, 0.09363, 0.3559, 0.628, 0.3867, 0.6945, 0.3559, 0.7307, 0.3867, 0.429, 0.7268, 0.4257, 0.7082, 0.5187, 0.7268, 0.1286, 0.7268, 0.1628, 0.7082, 0.2408, 0.7268, 0.04254, 0.7082, 0.1286, 0.7268, 0.05036, 0.7268, 0.001436, 0.7268, 0.04254, 0.7082, 0.05036, 0.7268, 0.5937, 0.6197, 0.6028, 0.6011, 0.6983, 0.6197, 0.6028, 0.6011, 0.5937, 0.6197, 0.5099, 0.6197, 0.6028, 0.6011, 0.5099, 0.6197, 0.4173, 0.6011, 0.2701, 0.6011, 0.348, 0.6197, 0.258, 0.6197, 0.2701, 0.6011, 0.258, 0.6197, 0.1861, 0.6197, 0.1861, 0.6197, 0.12, 0.6011, 0.2701, 0.6011, 0.622, 0.6775, 0.6602, 0.656, 0.7205, 0.656, 0.6602, 0.656, 0.622, 0.6775, 0.5995, 0.656, 0.5995, 0.656, 0.622, 0.6775, 0.5209, 0.656, 0.3746, 0.6775, 0.4314, 0.656, 0.487, 0.6775, 0.2704, 0.6775, 0.3395, 0.656, 0.3746, 0.6775, 0.2704, 0.6775, 0.2581, 0.656, 0.3395, 0.656, 0.1425, 0.656, 0.1748, 0.6775, 0.04756, 0.6775, 0.6138, 0.5488, 0.6451, 0.5703, 0.5098, 0.5703, 0.5242, 0.5488, 0.5098, 0.5703, 0.4519, 0.5488, 0.3129, 0.5488, 0.3017, 0.5703, 0.2456, 0.5488, 0.2456, 0.5488, 0.3017, 0.5703, 0.183, 0.5703, 0.2456, 0.5488, 0.183, 0.5703, 0.1863, 0.5488, 0.183, 0.5703, 0.1289, 0.5488, 0.1863, 0.5488, 0.04772, 0.5703, 0.06197, 0.5488, 0.1289, 0.5488, 0.06197, 0.5488, 0.04772, 0.5703, 0.00144, 0.5488, 0.03406, 0.5144, 0.05379, 0.4939, 0.1316, 0.5144, 0.2475, 0.4939, 0.2209, 0.5144, 0.1316, 0.5144, 0.2209, 0.5144, 0.2475, 0.4939, 0.3101, 0.5144, 0.4172, 0.5144, 0.4076, 0.4939, 0.5354, 0.4939, 0.4172, 0.5144, 0.5354, 0.4939, 0.5362, 0.5144, 0.6516, 0.5144, 0.5354, 0.4939, 0.6864, 0.4939, 0.03126, 0.4072, 0.001433, 0.3867, 0.09762, 0.3867, 0.1365, 0.4072, 0.09762, 0.3867, 0.2324, 0.3867, 0.2324, 0.3867, 0.2637, 0.4072, 0.1365, 0.4072, 0.356, 0.3867, 0.2637, 0.4072, 0.2324, 0.3867, 0.4858, 0.3867, 0.3908, 0.4072, 0.356, 0.3867, 0.4858, 0.3867, 0.4865, 0.4072, 0.3908, 0.4072, 0.628, 0.3867, 0.6739, 0.4072, 0.5821, 0.4072, 0.001435, 0.4631, 0.02244, 0.4417, 0.05943, 0.4631, 0.09125, 0.4417, 0.1746, 0.4631, 0.05943, 0.4631, 0.1746, 0.4631, 0.1719, 0.4417, 0.2558, 0.4417, 0.1746, 0.4631, 0.2558, 0.4417, 0.3017, 0.4631, 0.3017, 0.4631, 0.2558, 0.4417, 0.3253, 0.4417, 0.4865, 0.4631, 0.4755, 0.4417, 0.5427, 0.4417, 0.6168, 0.4631, 0.5427, 0.4417, 0.5999, 0.4417, 0.6168, 0.4631, 0.5999, 0.4417, 0.6579, 0.4417, 0.1371, 0.3345, 0.09363, 0.3559, 0.06784, 0.3345, 0.1978, 0.3345, 0.2207, 0.3559, 0.1371, 0.3345, 0.5211, 0.3345, 0.4867, 0.3559, 0.4605, 0.3345, 0.6713, 0.3345, 0.6945, 0.3559, 0.5875, 0.3559, 0.9326, 0.1945, 0.9118, 0.23, 0.8642, 0.2013, 0.8642, 0.2013, 0.8363, 0.23, 0.7831, 0.1933, 0.7831, 0.1933, 0.7617, 0.23, 0.7292, 0.2013, 0.7292, 0.2013, 0.6893, 0.23, 0.6867, 0.1927, 0.6867, 0.1927, 0.6893, 0.23, 0.6424, 0.2013, 0.5993, 0.23, 0.5911, 0.1933, 0.6424, 0.2013, 0.5273, 0.1939, 0.5083, 0.23, 0.4947, 0.2013, 0.3308, 0.1956, 0.3571, 0.23, 0.2846, 0.23, 0.2265, 0.23, 0.2677, 0.1963, 0.2846, 0.23, 0.1542, 0.23, 0.2086, 0.1959, 0.2265, 0.23, 0.512, 0.06345, 0.5516, 0.03481, 0.5844, 0.06345, 0.512, 0.06345, 0.519, 0.02742, 0.5516, 0.03481, 0.4348, 0.06345, 0.4628, 0.0278, 0.512, 0.06345, 0.4033, 0.02898, 0.3757, 0.06345, 0.3445, 0.02776, 0.3171, 0.06345, 0.2996, 0.02866, 0.3445, 0.02776, 0.8484, 0.2687, 0.8239, 0.2973, 0.7728, 0.2687, 0.5248, 0.2973, 0.4933, 0.2687, 0.553, 0.2687, 0.49, 0.306, 0.4933, 0.2687, 0.5248, 0.2973, 0.4166, 0.2687, 0.4342, 0.3041, 0.3801, 0.3052, 0.225, 0.2687, 0.2474, 0.3039, 0.1942, 0.3034, 0.1653, 0.2687, 0.1942, 0.3034, 0.1245, 0.3056, 0.1057, 0.2687, 0.1245, 0.3056, 0.07596, 0.2973, 0.03193, 0.3059, 0.03115, 0.2687, 0.07596, 0.2973, 0.001433, 0.2973, 0.03115, 0.2687, 0.03193, 0.3059, 0.9074, 0.1394, 0.9096, 0.1021, 0.9432, 0.1308, 0.7643, 0.1308, 0.7915, 0.1021, 0.7958, 0.1381, 0.7116, 0.1348, 0.7318, 0.1021, 0.7643, 0.1308, 0.6722, 0.1021, 0.7116, 0.1348, 0.6544, 0.1362, 0.5977, 0.1021, 0.6544, 0.1362, 0.6056, 0.1372, 0.5977, 0.1021, 0.6056, 0.1372, 0.5531, 0.1371, 0.5205, 0.1021, 0.5531, 0.1371, 0.4765, 0.1308, 0.5205, 0.1021, 0.4765, 0.1308, 0.4609, 0.1021, 0.3002, 0.1364, 0.2718, 0.1021, 0.3443, 0.1021, 0.9446, 0.3047, 0.9289, 0.3307, 0.865, 0.3055, 0.7767, 0.3031, 0.7728, 0.3307, 0.7258, 0.3052, 0.7258, 0.3052, 0.6715, 0.3307, 0.6561, 0.3093, 0.556, 0.3307, 0.49, 0.306, 0.5665, 0.3048, 0.4375, 0.3307, 0.49, 0.306, 0.556, 0.3307, 0.4375, 0.3307, 0.4342, 0.3041, 0.49, 0.306, 0.4375, 0.3307, 0.3801, 0.3052, 0.4342, 0.3041, 0.3324, 0.3307, 0.3801, 0.3052, 0.4375, 0.3307, 0.3324, 0.3307, 0.3282, 0.3038, 0.3801, 0.3052, 0.1055, 0.3307, 0.1245, 0.3056, 0.1834, 0.3307, 0.8809, 0.1642, 0.9074, 0.1394, 0.9429, 0.1642, 0.8518, 0.1378, 0.8809, 0.1642, 0.7915, 0.1642, 0.6758, 0.1642, 0.7116, 0.1348, 0.7915, 0.1642, 0.5531, 0.1371, 0.5825, 0.1642, 0.5045, 0.1642, 0.3164, 0.1642, 0.3002, 0.1364, 0.352, 0.1378, 0.2399, 0.1642, 0.2086, 0.1363, 0.3002, 0.1364, 0.07953, 0.1642, 0.04616, 0.1383, 0.1053, 0.1366, 0.9219, 0.2687, 0.9118, 0.23, 0.9554, 0.23, 0.7728, 0.2687, 0.7617, 0.23, 0.8363, 0.23, 0.553, 0.2687, 0.5083, 0.23, 0.5993, 0.23, 0.3571, 0.23, 0.4166, 0.2687, 0.3432, 0.2687, 0.1542, 0.23, 0.1653, 0.2687, 0.1057, 0.2687, 0.07708, 0.23, 0.1057, 0.2687, 0.03115, 0.2687, 0.7169, 0.06345, 0.7318, 0.1021, 0.6722, 0.1021, 0.5977, 0.1021, 0.6425, 0.06345, 0.6722, 0.1021, 0.512, 0.06345, 0.5205, 0.1021, 0.4609, 0.1021, 0.4609, 0.1021, 0.4348, 0.06345, 0.512, 0.06345, 0.4024, 0.1021, 0.3757, 0.06345, 0.4348, 0.06345, 0.3443, 0.1021, 0.3171, 0.06345, 0.3757, 0.06345, 0.2718, 0.1021, 0.2548, 0.06345, 0.3171, 0.06345, 0.1819, 0.1021, 0.1372, 0.06345, 0.1937, 0.06345, 0.1057, 0.1021, 0.07709, 0.06345, 0.1372, 0.06345, 0.04504, 0.1021, 0.01792, 0.06345, 0.07709, 0.06345, 0.866, 0.1893, 0.8395, 0.168, 0.9283, 0.168, 0.7831, 0.1933, 0.7354, 0.168, 0.8395, 0.168, 0.6867, 0.1927, 0.6271, 0.168, 0.7354, 0.168, 0.6271, 0.168, 0.5911, 0.1933, 0.5374, 0.168, 0.5374, 0.168, 0.5911, 0.1933, 0.5273, 0.1939, 0.4482, 0.168, 0.4469, 0.1962, 0.386, 0.1968, 0.4482, 0.168, 0.386, 0.1968, 0.3436, 0.168, 0.2677, 0.1963, 0.3436, 0.168, 0.3308, 0.1956, 0.2086, 0.1959, 0.2568, 0.168, 0.2677, 0.1963, 0.1488, 0.1958, 0.183, 0.168, 0.2086, 0.1959, 0.9429, 0.001436, 0.9554, 0.02763, 0.8983, 0.02653, 0.8697, 0.001436, 0.8983, 0.02653, 0.8399, 0.02996, 0.7461, 0.02908, 0.7803, 0.001436, 0.8399, 0.02996, 0.4628, 0.0278, 0.4784, 0.001436, 0.519, 0.02742, 0.4033, 0.02898, 0.3629, 0.001436, 0.4784, 0.001436, 0.3445, 0.02776, 0.3629, 0.001436, 0.4033, 0.02898, 0.2847, 0.001436, 0.2539, 0.02784, 0.2068, 0.001436, 0.8957, 0.6587, 0.847, 0.6562, 0.8386, 0.6399, 0.7845, 0.5928, 0.8386, 0.6399, 0.777, 0.6011, 0.7845, 0.5928, 0.777, 0.6011, 0.7591, 0.5376, 0.7591, 0.5376, 0.7454, 0.5177, 0.7553, 0.4903, 0.768, 0.441, 0.7553, 0.4903, 0.7614, 0.43, 0.799, 0.3942, 0.768, 0.441, 0.7614, 0.43, 0.8446, 0.3616, 0.799, 0.3942, 0.8204, 0.3632, 0.8967, 0.3464, 0.8446, 0.3616, 0.8901, 0.3359, 0.8924, 0.6356, 0.9329, 0.6535, 0.8949, 0.6503, 0.8465, 0.5924, 0.8924, 0.6356, 0.8475, 0.6131, 0.8465, 0.5924, 0.8128, 0.5469, 0.8225, 0.5441, 0.8169, 0.5023, 0.8225, 0.5441, 0.8128, 0.5469, 0.8169, 0.5023, 0.8128, 0.4578, 0.8256, 0.4519, 0.8256, 0.4519, 0.8128, 0.4578, 0.853, 0.403, 0.853, 0.403, 0.8588, 0.3815, 0.8959, 0.3669, 0.8959, 0.3669, 0.9228, 0.3426, 0.9341, 0.3507, 0.9052, 0.6715, 0.847, 0.6562, 0.8957, 0.6587, 0.9354, 0.6843, 0.9201, 0.6887, 0.9455, 0.6564, 0.9042, 0.7045, 0.8817, 0.7032, 0.9201, 0.6887, 0.8672, 0.7101, 0.8414, 0.6959, 0.8817, 0.7032, 0.8141, 0.6843, 0.8106, 0.6687, 0.8414, 0.6959, 0.7978, 0.6592, 0.7981, 0.6366, 0.8106, 0.6687, 0.7251, 0.7709, 0.7117, 0.7889, 0.7192, 0.7694, 0.7135, 0.7984, 0.6945, 0.8107, 0.7117, 0.7889, 0.6929, 0.8202, 0.6641, 0.8267, 0.6945, 0.8107, 0.636, 0.8361, 0.6231, 0.8267, 0.6641, 0.8267, 0.8877, 0.7776, 0.9136, 0.7738, 0.8809, 0.7838, 0.6071, 0.828, 0.588, 0.8056, 0.6231, 0.8267, 0.8204, 0.3632, 0.8901, 0.3359, 0.8446, 0.3616, 0.5785, 0.8042, 0.57, 0.7761, 0.588, 0.8056, 0.958, 0.6376, 0.991, 0.6413, 0.9518, 0.6592, 0.9455, 0.6564, 0.9525, 0.6297, 0.958, 0.6376, 0.8332, 0.7368, 0.8383, 0.7021, 0.8672, 0.7101, 0.797, 0.715, 0.8141, 0.6843, 0.8383, 0.7021, 0.7709, 0.6817, 0.7978, 0.6592, 0.8141, 0.6843, 0.7585, 0.6413, 0.7916, 0.6376, 0.7978, 0.6592, 0.7473, 0.8077, 0.7135, 0.7984, 0.7251, 0.7709, 0.8807, 0.5083, 0.8982, 0.5328, 0.8673, 0.5495, 0.7213, 0.8409, 0.6929, 0.8202, 0.7135, 0.7984, 0.8807, 0.4349, 0.8734, 0.4565, 0.8458, 0.4301, 0.6851, 0.8628, 0.6659, 0.8334, 0.6929, 0.8202, 0.6435, 0.8704, 0.636, 0.8361, 0.6659, 0.8334, 0.602, 0.8628, 0.6071, 0.828, 0.636, 0.8361, 0.5658, 0.8409, 0.5785, 0.8042, 0.6071, 0.828, 0.562, 0.7709, 0.5785, 0.8042, 0.5397, 0.8077, 0.9528, 0.3929, 0.9326, 0.3976, 0.9446, 0.3869, 0.9036, 0.416, 0.9276, 0.4057, 0.9028, 0.4243, 0.9028, 0.4243, 0.8894, 0.4463, 0.8828, 0.4512, 0.8828, 0.4512, 0.8894, 0.4463, 0.8851, 0.4659, 0.8851, 0.4659, 0.8862, 0.4853, 0.8808, 0.4854, 0.8808, 0.4854, 0.8862, 0.4853, 0.8935, 0.5057, 0.8947, 0.5168, 0.8935, 0.5057, 0.9121, 0.5278, 0.9121, 0.5278, 0.9343, 0.5406, 0.9199, 0.54, 0.946, 0.5491, 0.9343, 0.5406, 0.9495, 0.5444, 0.8097, 0.7499, 0.8044, 0.7278, 0.8178, 0.7522, 0.8178, 0.7522, 0.8399, 0.7707, 0.8407, 0.7766, 0.8399, 0.7707, 0.8611, 0.7782, 0.8407, 0.7766, 0.8809, 0.7838, 0.8611, 0.7782, 0.8877, 0.7776, 0.8877, 0.7776, 0.9143, 0.7669, 0.9136, 0.7738, 0.9143, 0.7669, 0.9345, 0.7462, 0.9345, 0.7557, 0.9479, 0.7316, 0.9345, 0.7462, 0.944, 0.7268, 0.8672, 0.7101, 0.8817, 0.7032, 0.9042, 0.7045, 0.8383, 0.7021, 0.8414, 0.6959, 0.8672, 0.7101, 0.8141, 0.6843, 0.8414, 0.6959, 0.8383, 0.7021, 0.7978, 0.6592, 0.8106, 0.6687, 0.8141, 0.6843, 0.7916, 0.6376, 0.7981, 0.6366, 0.7978, 0.6592, 0.7135, 0.7984, 0.7117, 0.7889, 0.7251, 0.7709, 0.6929, 0.8202, 0.6945, 0.8107, 0.7135, 0.7984, 0.6659, 0.8334, 0.6641, 0.8267, 0.6929, 0.8202, 0.636, 0.8361, 0.6641, 0.8267, 0.6659, 0.8334, 0.6071, 0.828, 0.6231, 0.8267, 0.636, 0.8361, 0.5785, 0.8042, 0.588, 0.8056, 0.6071, 0.828, 0.9518, 0.6592, 0.9455, 0.6564, 0.958, 0.6376, 0.562, 0.7709, 0.57, 0.7761, 0.5785, 0.8042, 0.9343, 0.5406, 0.946, 0.5491, 0.9199, 0.54, 0.8851, 0.4659, 0.8808, 0.4854, 0.8828, 0.4512, 0.9042, 0.7045, 0.9201, 0.6887, 0.9354, 0.6843, 0.9036, 0.416, 0.8982, 0.4104, 0.9232, 0.3936, 0.9036, 0.416, 0.8807, 0.4349, 0.8982, 0.4104, 0.8828, 0.4512, 0.8734, 0.4565, 0.8807, 0.4349, 0.8828, 0.4512, 0.8727, 0.4792, 0.8734, 0.4565, 0.8808, 0.4854, 0.8807, 0.5083, 0.8727, 0.4792, 0.8947, 0.5168, 0.8982, 0.5328, 0.8807, 0.5083, 0.9199, 0.54, 0.9163, 0.5466, 0.8982, 0.5328, 0.9199, 0.54, 0.9374, 0.5545, 0.9163, 0.5466, 0.7978, 0.725, 0.796, 0.741, 0.7892, 0.7196, 0.8097, 0.7499, 0.8128, 0.766, 0.796, 0.741, 0.8407, 0.7766, 0.8305, 0.7802, 0.8128, 0.766, 0.8407, 0.7766, 0.8515, 0.7888, 0.8305, 0.7802, 0.8809, 0.7838, 0.8815, 0.7915, 0.8515, 0.7888, 0.8809, 0.7838, 0.9106, 0.7835, 0.8815, 0.7915, 0.9136, 0.7738, 0.9351, 0.766, 0.9106, 0.7835, 0.9345, 0.7557, 0.9489, 0.7479, 0.9351, 0.766, 0.9479, 0.7316, 0.9568, 0.7268, 0.9489, 0.7479, 0.9506, 0.3986, 0.9276, 0.4057, 0.9326, 0.3976, 0.9326, 0.1945, 0.8642, 0.2013, 0.866, 0.1893, 0.8642, 0.2013, 0.7831, 0.1933, 0.866, 0.1893, 0.7292, 0.2013, 0.6867, 0.1927, 0.7831, 0.1933, 0.7258, 0.3052, 0.6561, 0.3093, 0.6722, 0.2973, 0.6561, 0.3093, 0.614, 0.2973, 0.6722, 0.2973, 0.6867, 0.1927, 0.6424, 0.2013, 0.5911, 0.1933, 0.5273, 0.1939, 0.4947, 0.2013, 0.4469, 0.1962, 0.2873, 0.2973, 0.3282, 0.3038, 0.2474, 0.3039, 0.08079, 0.9729, 0.1041, 0.9623, 0.1702, 0.9623, 0.1646, 0.9729, 0.07596, 0.2973, 0.1245, 0.3056, 0.03193, 0.3059, 0.9432, 0.1308, 0.9554, 0.1428, 0.9074, 0.1394, 0.7643, 0.1308, 0.7958, 0.1381, 0.7116, 0.1348, 0.5531, 0.1371, 0.4941, 0.1428, 0.4765, 0.1308, 0.4765, 0.1308, 0.4941, 0.1428, 0.4153, 0.139, 0.06482, 0.02581, 0.01731, 0.03481, 0.001439, 0.0228, 0.9028, 0.4243, 0.8828, 0.4512, 0.9036, 0.416, 0.9354, 0.6843, 0.9455, 0.6564, 0.9518, 0.6592, 0.9326, 0.3976, 0.9528, 0.3929, 0.9506, 0.3986, 0.9326, 0.3976, 0.9232, 0.3936, 0.9446, 0.3869, 0.8748, 0.7444, 0.8672, 0.7101, 0.9042, 0.7045, 0.9164, 0.7368, 0.9042, 0.7045, 0.9525, 0.715, 0.8748, 0.7444, 0.9042, 0.7045, 0.9164, 0.7368, 0.8332, 0.7368, 0.8672, 0.7101, 0.8748, 0.7444, 0.797, 0.715, 0.8383, 0.7021, 0.8332, 0.7368, 0.7709, 0.6817, 0.8141, 0.6843, 0.797, 0.715, 0.7585, 0.6413, 0.7978, 0.6592, 0.7709, 0.6817, 0.7473, 0.8077, 0.7251, 0.7709, 0.7598, 0.7673, 0.7213, 0.8409, 0.7135, 0.7984, 0.7473, 0.8077, 0.6851, 0.8628, 0.6929, 0.8202, 0.7213, 0.8409, 0.6435, 0.8704, 0.6659, 0.8334, 0.6851, 0.8628, 0.602, 0.8628, 0.636, 0.8361, 0.6435, 0.8704, 0.5658, 0.8409, 0.6071, 0.828, 0.602, 0.8628, 0.5397, 0.8077, 0.5785, 0.8042, 0.5658, 0.8409, 0.5273, 0.7673, 0.562, 0.7709, 0.5397, 0.8077, 0.9525, 0.715, 0.9354, 0.6843, 0.9786, 0.6817, 0.02348, 0.9877, 0.001432, 0.9776, 0.0258, 0.9776, 0.0258, 0.9776, 0.07453, 0.9776, 0.02348, 0.9877, 0.1068, 0.9877, 0.07453, 0.9776, 0.1452, 0.9776, 0.2264, 0.9776, 0.2555, 0.9877, 0.1902, 0.9877, 0.3019, 0.9776, 0.3266, 0.9877, 0.2555, 0.9877, 0.3019, 0.9776, 0.3608, 0.9776, 0.3266, 0.9877, 0.3608, 0.9776, 0.4156, 0.9877, 0.3266, 0.9877, 0.503, 0.9877, 0.4156, 0.9877, 0.4911, 0.9776, 0.08079, 0.9729, 0.01112, 0.9729, 0.04649, 0.9623, 0.256, 0.9623, 0.3331, 0.9623, 0.3375, 0.9729, 0.2499, 0.9729, 0.2499, 0.9729, 0.1702, 0.9623, 0.256, 0.9623, 0.4017, 0.9623, 0.3976, 0.9729, 0.3375, 0.9729, 0.3331, 0.9623, 0.5215, 0.9623, 0.5134, 0.9729, 0.4558, 0.9729, 0.4619, 0.9623, 0.4017, 0.9623, 0.4619, 0.9623, 0.4558, 0.9729, 0.3891, 0.924, 0.462, 0.924, 0.4703, 0.9386, 0.3841, 0.9386, 0.5122, 0.924, 0.529, 0.9386, 0.4703, 0.9386, 0.3054, 0.924, 0.3891, 0.924, 0.3841, 0.9386, 0.3113, 0.9386, 0.2131, 0.9049, 0.2885, 0.9049, 0.2694, 0.9195, 0.2084, 0.9195, 0.3054, 0.924, 0.3113, 0.9386, 0.2547, 0.9386, 0.2275, 0.924, 0.3054, 0.924, 0.2547, 0.9386, 0.194, 0.9386, 0.1668, 0.924, 0.2275, 0.924, 0.127, 0.9386, 0.1079, 0.924, 0.1668, 0.924, 0.06005, 0.9386, 0.03251, 0.924, 0.1079, 0.924, 0.523, 0.9195, 0.4933, 0.9049, 0.5374, 0.9049, 0.4596, 0.9195, 0.437, 0.9049, 0.4933, 0.9049, 0.3724, 0.9049, 0.437, 0.9049, 0.3841, 0.9195, 0.2885, 0.9049, 0.3724, 0.9049, 0.3196, 0.9195, 0.146, 0.9049, 0.2131, 0.9049, 0.2084, 0.9195, 0.1414, 0.9195, 0.08719, 0.9049, 0.146, 0.9049, 0.1414, 0.9195, 0.0744, 0.9195, 0.5362, 0.5144, 0.6516, 0.5144, 0.6337, 0.5456, 0.5535, 0.5456, 0.0744, 0.9195, 0.0138, 0.9195, 0.02894, 0.9049, 0.03406, 0.5144, 0.1316, 0.5144, 0.08557, 0.5456, 0.2761, 0.5456, 0.1862, 0.5456, 0.2209, 0.5144, 0.2761, 0.5456, 0.2209, 0.5144, 0.3101, 0.5144, 0.371, 0.5456, 0.2761, 0.5456, 0.3101, 0.5144, 0.371, 0.5456, 0.3101, 0.5144, 0.4172, 0.5144, 0.5535, 0.5456, 0.4749, 0.5456, 0.5362, 0.5144, 0.1513, 0.4384, 0.1365, 0.4072, 0.2637, 0.4072, 0.2701, 0.4384, 0.7145, 0.5456, 0.6337, 0.5456, 0.6516, 0.5144, 0.05588, 0.4384, 0.001433, 0.4384, 0.03126, 0.4072, 0.1513, 0.4384, 0.05588, 0.4384, 0.1365, 0.4072, 0.2701, 0.4384, 0.2637, 0.4072, 0.3908, 0.4072, 0.3855, 0.4384, 0.5877, 0.4384, 0.4749, 0.4384, 0.4865, 0.4072, 0.5821, 0.4072, 0.3908, 0.4072, 0.4749, 0.4384, 0.3855, 0.4384, 0.9857, 0.5003, 0.9857, 0.5411, 0.9751, 0.5409, 0.9751, 0.4872, 0.5821, 0.4072, 0.6739, 0.4072, 0.5877, 0.4384, 0.6739, 0.4072, 0.7328, 0.4072, 0.7127, 0.4384, 0.9751, 0.1984, 0.9857, 0.1961, 0.9857, 0.2498, 0.9751, 0.2755, 0.9751, 0.4872, 0.9751, 0.4126, 0.9857, 0.4407, 0.9857, 0.3804, 0.9751, 0.4126, 0.9751, 0.3458, 0.9857, 0.3123, 0.9857, 0.3804, 0.9751, 0.3458, 0.9857, 0.2498, 0.9857, 0.3123, 0.9751, 0.2755, 0.9751, 0.1984, 0.9751, 0.1401, 0.9857, 0.119, 0.9857, 0.1961, 0.9986, 0.5212, 0.9885, 0.5212, 0.9885, 0.4829, 0.9986, 0.4782, 0.9857, 0.03329, 0.9857, 0.119, 0.9751, 0.0807, 0.9986, 0.4782, 0.9885, 0.4829, 0.9885, 0.4158, 0.9986, 0.4218, 0.9986, 0.2614, 0.9986, 0.31, 0.9885, 0.3323, 0.9885, 0.2511, 0.9986, 0.3669, 0.9986, 0.4218, 0.9885, 0.4158, 0.9885, 0.3323, 0.9986, 0.31, 0.9986, 0.3669, 0.2546, 0.9577, 0.2334, 0.9431, 0.2944, 0.9431, 0.3049, 0.9577, 0.9885, 0.1882, 0.9986, 0.1312, 0.9986, 0.2066, 0.9885, 0.1882, 0.9885, 0.1089, 0.9986, 0.1312, 0.9885, 0.1089, 0.9885, 0.02099, 0.9986, 0.05815, 0.05407, 0.9577, 0.009711, 0.9431, 0.04957, 0.9431, 0.05407, 0.9577, 0.04957, 0.9431, 0.1079, 0.9431, 0.1353, 0.9577, 0.1079, 0.9431, 0.1668, 0.9431, 0.2023, 0.9577, 0.1668, 0.9431, 0.2334, 0.9431, 0.8982, 0.5328, 0.9163, 0.5466, 0.9001, 0.5761, 0.8673, 0.5495, 0.347, 0.9431, 0.3614, 0.9577, 0.3049, 0.9577, 0.4368, 0.9577, 0.3614, 0.9577, 0.4223, 0.9431, 0.5061, 0.9431, 0.5037, 0.9577, 0.4368, 0.9577, 0.5372, 0.9577, 0.5037, 0.9577, 0.5061, 0.9431, 0.9577, 0.1021, 0.9577, 0.02431, 0.9722, 0.04579, 0.9722, 0.1606, 0.9577, 0.1774, 0.9577, 0.1021, 0.9577, 0.2359, 0.9577, 0.1774, 0.9722, 0.2192, 0.9577, 0.3054, 0.9722, 0.2693, 0.9722, 0.3258, 0.9577, 0.3806, 0.9722, 0.3258, 0.9722, 0.4035, 0.9722, 0.4035, 0.9722, 0.4789, 0.9577, 0.456, 0.9577, 0.5226, 0.9722, 0.4789, 0.9722, 0.5304, 0.9446, 0.3047, 0.9121, 0.2973, 0.9219, 0.2687, 0.8383, 0.4716, 0.8458, 0.4301, 0.8734, 0.4565, 0.8727, 0.4792, 0.8982, 0.4104, 0.8673, 0.3937, 0.9001, 0.3672, 0.9232, 0.3936, 0.9783, 0.7641, 0.9518, 0.7969, 0.9351, 0.766, 0.9489, 0.7479, 0.9568, 0.7268, 0.9916, 0.724, 0.9783, 0.7641, 0.9489, 0.7479, 0.8305, 0.7802, 0.8515, 0.7888, 0.8324, 0.8184, 0.7961, 0.7969, 0.1973, 0.8298, 0.132, 0.8298, 0.132, 0.7632, 0.1973, 0.7632, 0.001438, 0.834, 0.06673, 0.834, 0.06673, 0.9006, 0.001438, 0.9006, 0.4585, 0.8298, 0.4585, 0.7632, 0.5238, 0.7632, 0.5238, 0.8298, 0.132, 0.8298, 0.06674, 0.8298, 0.06674, 0.7632, 0.132, 0.7632, 0.06673, 0.834, 0.132, 0.834, 0.132, 0.9006, 0.06673, 0.9006, 0.4585, 0.9006, 0.3932, 0.9006, 0.3932, 0.834, 0.4585, 0.834, 0.8458, 0.5132, 0.8383, 0.4716, 0.8727, 0.4792, 0.8807, 0.5083, 0.8673, 0.3937, 0.8982, 0.4104, 0.8807, 0.4349, 0.8458, 0.4301, 0.2626, 0.7632, 0.3279, 0.7632, 0.3279, 0.8298, 0.2626, 0.8298, 0.5238, 0.9006, 0.4585, 0.9006, 0.4585, 0.834, 0.5238, 0.834, 0.1973, 0.834, 0.2626, 0.834, 0.2626, 0.9006, 0.1973, 0.9006, 0.1517, 0.7593, 0.02739, 0.7593, 0.05036, 0.7268, 0.1286, 0.7268, 0.6258, 0.7268, 0.7097, 0.7593, 0.5911, 0.7593, 0.5911, 0.7593, 0.5187, 0.7268, 0.6258, 0.7268, 0.5911, 0.7593, 0.4725, 0.7593, 0.5187, 0.7268, 0.4725, 0.7593, 0.429, 0.7268, 0.5187, 0.7268, 0.4725, 0.7593, 0.3795, 0.7593, 0.429, 0.7268, 0.3795, 0.7593, 0.2783, 0.7593, 0.348, 0.7268, 0.2783, 0.7593, 0.2408, 0.7268, 0.348, 0.7268, 0.1517, 0.7593, 0.1286, 0.7268, 0.2408, 0.7268, 0.4058, 0.6522, 0.4381, 0.6197, 0.5099, 0.6197, 0.5209, 0.6522, 0.001436, 0.7268, 0.05036, 0.7268, 0.02739, 0.7593, 0.5937, 0.6197, 0.6983, 0.6197, 0.6339, 0.6522, 0.5099, 0.6197, 0.5937, 0.6197, 0.5209, 0.6522, 0.1748, 0.6775, 0.2704, 0.6775, 0.2872, 0.7082, 0.1628, 0.7082, 0.258, 0.6197, 0.348, 0.6197, 0.2876, 0.6522, 0.1861, 0.6197, 0.258, 0.6197, 0.2065, 0.6522, 0.09034, 0.6197, 0.128, 0.6522, 0.05025, 0.6522, 0.01276, 0.6197, 0.05025, 0.6522, 0.00144, 0.6522, 0.622, 0.6775, 0.7231, 0.7082, 0.5875, 0.7082, 0.5875, 0.7082, 0.4257, 0.7082, 0.487, 0.6775, 0.2872, 0.7082, 0.2704, 0.6775, 0.3746, 0.6775, 0.7294, 0.5703, 0.7294, 0.6011, 0.6028, 0.6011, 0.6451, 0.5703, 0.1628, 0.7082, 0.04756, 0.6775, 0.1748, 0.6775, 0.3017, 0.4631, 0.3916, 0.4631, 0.4076, 0.4939, 0.2475, 0.4939, 0.6028, 0.6011, 0.5098, 0.5703, 0.6451, 0.5703, 0.5098, 0.5703, 0.6028, 0.6011, 0.4173, 0.6011, 0.397, 0.5703, 0.5098, 0.5703, 0.4173, 0.6011, 0.12, 0.6011, 0.01489, 0.6011, 0.04772, 0.5703, 0.001435, 0.4631, 0.05943, 0.4631, 0.05379, 0.4939, 0.05943, 0.4631, 0.1746, 0.4631, 0.05379, 0.4939, 0.2475, 0.4939, 0.1746, 0.4631, 0.3017, 0.4631, 0.356, 0.3867, 0.2324, 0.3867, 0.2207, 0.3559, 0.3629, 0.3559, 0.5354, 0.4939, 0.4076, 0.4939, 0.4865, 0.4631, 0.5354, 0.4939, 0.4865, 0.4631, 0.6168, 0.4631, 0.6168, 0.4631, 0.6864, 0.4939, 0.5354, 0.4939, 0.01298, 0.3559, 0.09762, 0.3867, 0.001433, 0.3867, 0.2207, 0.3559, 0.2324, 0.3867, 0.09762, 0.3867, 0.4858, 0.3867, 0.356, 0.3867, 0.3629, 0.3559, 0.4867, 0.3559, 0.628, 0.3867, 0.4858, 0.3867, 0.4867, 0.3559, 0.5875, 0.3559, 0.6258, 0.7268, 0.5875, 0.7082, 0.7231, 0.7082, 0.7241, 0.7268, 0.5875, 0.3559, 0.6945, 0.3559, 0.628, 0.3867, 0.01489, 0.6011, 0.12, 0.6011, 0.09034, 0.6197, 0.01276, 0.6197, 0.5875, 0.7082, 0.6258, 0.7268, 0.5187, 0.7268, 0.5187, 0.7268, 0.4257, 0.7082, 0.5875, 0.7082, 0.429, 0.7268, 0.348, 0.7268, 0.4257, 0.7082, 0.348, 0.7268, 0.2872, 0.7082, 0.4257, 0.7082, 0.348, 0.7268, 0.2408, 0.7268, 0.2872, 0.7082, 0.2408, 0.7268, 0.1628, 0.7082, 0.2872, 0.7082, 0.04254, 0.7082, 0.1628, 0.7082, 0.1286, 0.7268, 0.6028, 0.6011, 0.7294, 0.6011, 0.6983, 0.6197, 0.4173, 0.6011, 0.5099, 0.6197, 0.4381, 0.6197, 0.4173, 0.6011, 0.4381, 0.6197, 0.348, 0.6197, 0.2701, 0.6011, 0.4173, 0.6011, 0.348, 0.6197, 0.1861, 0.6197, 0.09034, 0.6197, 0.12, 0.6011, 0.2581, 0.656, 0.2704, 0.6775, 0.1748, 0.6775, 0.1997, 0.656, 0.7295, 0.6775, 0.622, 0.6775, 0.7205, 0.656, 0.622, 0.6775, 0.487, 0.6775, 0.5209, 0.656, 0.487, 0.6775, 0.4314, 0.656, 0.5209, 0.656, 0.3746, 0.6775, 0.3395, 0.656, 0.4314, 0.656, 0.7294, 0.5703, 0.6451, 0.5703, 0.6832, 0.5488, 0.7312, 0.5488, 0.1425, 0.656, 0.1997, 0.656, 0.1748, 0.6775, 0.04756, 0.6775, 0.08213, 0.656, 0.1425, 0.656, 0.04756, 0.6775, 0.01801, 0.656, 0.08213, 0.656, 0.397, 0.5703, 0.3914, 0.5488, 0.4519, 0.5488, 0.5098, 0.5703, 0.6451, 0.5703, 0.6138, 0.5488, 0.6832, 0.5488, 0.5242, 0.5488, 0.6138, 0.5488, 0.5098, 0.5703, 0.3017, 0.5703, 0.3129, 0.5488, 0.3914, 0.5488, 0.397, 0.5703, 0.2475, 0.4939, 0.4076, 0.4939, 0.4172, 0.5144, 0.3101, 0.5144, 0.183, 0.5703, 0.04772, 0.5703, 0.1289, 0.5488, 0.05379, 0.4939, 0.2475, 0.4939, 0.1316, 0.5144, 0.7328, 0.4072, 0.6739, 0.4072, 0.628, 0.3867, 0.7307, 0.3867, 0.5354, 0.4939, 0.6516, 0.5144, 0.5362, 0.5144, 0.6864, 0.4939, 0.7329, 0.5144, 0.6516, 0.5144, 0.1365, 0.4072, 0.03126, 0.4072, 0.09762, 0.3867, 0.356, 0.3867, 0.3908, 0.4072, 0.2637, 0.4072, 0.4858, 0.3867, 0.5821, 0.4072, 0.4865, 0.4072, 0.4858, 0.3867, 0.628, 0.3867, 0.5821, 0.4072, 0.3253, 0.4417, 0.3944, 0.4417, 0.3916, 0.4631, 0.3017, 0.4631, 0.02244, 0.4417, 0.09125, 0.4417, 0.05943, 0.4631, 0.1746, 0.4631, 0.09125, 0.4417, 0.1719, 0.4417, 0.3944, 0.4417, 0.4755, 0.4417, 0.4865, 0.4631, 0.3916, 0.4631, 0.6168, 0.4631, 0.6579, 0.4417, 0.7212, 0.4417, 0.7256, 0.4631, 0.5427, 0.4417, 0.6168, 0.4631, 0.4865, 0.4631, 0.01298, 0.3559, 0.01114, 0.3345, 0.06784, 0.3345, 0.09363, 0.3559, 0.3629, 0.3559, 0.371, 0.3345, 0.4605, 0.3345, 0.4867, 0.3559, 0.2207, 0.3559, 0.09363, 0.3559, 0.1371, 0.3345, 0.1978, 0.3345, 0.2704, 0.3345, 0.2207, 0.3559, 0.2704, 0.3345, 0.3629, 0.3559, 0.2207, 0.3559, 0.2704, 0.3345, 0.371, 0.3345, 0.3629, 0.3559, 0.5875, 0.3559, 0.4867, 0.3559, 0.5211, 0.3345, 0.5814, 0.3345, 0.9118, 0.23, 0.9326, 0.1945, 0.9554, 0.2013, 0.9554, 0.23, 0.5875, 0.3559, 0.5814, 0.3345, 0.6713, 0.3345, 0.6713, 0.3345, 0.7406, 0.3345, 0.6945, 0.3559, 0.5273, 0.1939, 0.5911, 0.1933, 0.5993, 0.23, 0.5083, 0.23, 0.9118, 0.23, 0.8363, 0.23, 0.8642, 0.2013, 0.8363, 0.23, 0.7617, 0.23, 0.7831, 0.1933, 0.7617, 0.23, 0.6893, 0.23, 0.7292, 0.2013, 0.6424, 0.2013, 0.6893, 0.23, 0.5993, 0.23, 0.5083, 0.23, 0.4326, 0.23, 0.4469, 0.1962, 0.4947, 0.2013, 0.4326, 0.23, 0.3571, 0.23, 0.386, 0.1968, 0.4469, 0.1962, 0.1488, 0.1958, 0.1542, 0.23, 0.07708, 0.23, 0.08888, 0.1956, 0.3308, 0.1956, 0.386, 0.1968, 0.3571, 0.23, 0.2677, 0.1963, 0.3308, 0.1956, 0.2846, 0.23, 0.2265, 0.23, 0.2086, 0.1959, 0.2677, 0.1963, 0.1488, 0.1958, 0.2086, 0.1959, 0.1542, 0.23, 0.07708, 0.23, 0.01791, 0.23, 0.02341, 0.1942, 0.08888, 0.1956, 0.9554, 0.02763, 0.9554, 0.06345, 0.9118, 0.06345, 0.8983, 0.02653, 0.9118, 0.06345, 0.8511, 0.06345, 0.8399, 0.02996, 0.8983, 0.02653, 0.8511, 0.06345, 0.7915, 0.06345, 0.7924, 0.03481, 0.8399, 0.02996, 0.7924, 0.03481, 0.7915, 0.06345, 0.7169, 0.06345, 0.7461, 0.02908, 0.7169, 0.06345, 0.6425, 0.06345, 0.6429, 0.02841, 0.6965, 0.02619, 0.6965, 0.02619, 0.7461, 0.02908, 0.7169, 0.06345, 0.6425, 0.06345, 0.5844, 0.06345, 0.5894, 0.02817, 0.6429, 0.02841, 0.2548, 0.06345, 0.2539, 0.02784, 0.2996, 0.02866, 0.3171, 0.06345, 0.5844, 0.06345, 0.5516, 0.03481, 0.5894, 0.02817, 0.512, 0.06345, 0.4628, 0.0278, 0.519, 0.02742, 0.4348, 0.06345, 0.4033, 0.02898, 0.4628, 0.0278, 0.4348, 0.06345, 0.3757, 0.06345, 0.4033, 0.02898, 0.3445, 0.02776, 0.3757, 0.06345, 0.3171, 0.06345, 0.1957, 0.02903, 0.2539, 0.02784, 0.2548, 0.06345, 0.1937, 0.06345, 0.1362, 0.02875, 0.1957, 0.02903, 0.1937, 0.06345, 0.1372, 0.06345, 0.07709, 0.06345, 0.06482, 0.02581, 0.1362, 0.02875, 0.1372, 0.06345, 0.01731, 0.03481, 0.06482, 0.02581, 0.07709, 0.06345, 0.01792, 0.06345, 0.865, 0.3055, 0.8484, 0.2687, 0.9219, 0.2687, 0.9121, 0.2973, 0.7258, 0.3052, 0.685, 0.2687, 0.7728, 0.2687, 0.7767, 0.3031, 0.8484, 0.2687, 0.865, 0.3055, 0.8239, 0.2973, 0.7728, 0.2687, 0.8239, 0.2973, 0.7767, 0.3031, 0.6115, 0.2687, 0.685, 0.2687, 0.6722, 0.2973, 0.614, 0.2973, 0.685, 0.2687, 0.7258, 0.3052, 0.6722, 0.2973, 0.5665, 0.3048, 0.553, 0.2687, 0.6115, 0.2687, 0.614, 0.2973, 0.4933, 0.2687, 0.49, 0.306, 0.4342, 0.3041, 0.4166, 0.2687, 0.553, 0.2687, 0.5665, 0.3048, 0.5248, 0.2973, 0.3801, 0.3052, 0.3282, 0.3038, 0.3432, 0.2687, 0.4166, 0.2687, 0.3432, 0.2687, 0.3282, 0.3038, 0.2873, 0.2973, 0.2831, 0.2687, 0.2831, 0.2687, 0.2873, 0.2973, 0.2474, 0.3039, 0.225, 0.2687, 0.9096, 0.1021, 0.9074, 0.1394, 0.8518, 0.1378, 0.8484, 0.1021, 0.1653, 0.2687, 0.225, 0.2687, 0.1942, 0.3034, 0.1057, 0.2687, 0.1653, 0.2687, 0.1245, 0.3056, 0.03115, 0.2687, 0.1057, 0.2687, 0.07596, 0.2973, 0.9096, 0.1021, 0.9554, 0.1021, 0.9432, 0.1308, 0.8484, 0.1021, 0.8518, 0.1378, 0.7958, 0.1381, 0.7915, 0.1021, 0.4153, 0.139, 0.4024, 0.1021, 0.4609, 0.1021, 0.4765, 0.1308, 0.7318, 0.1021, 0.7915, 0.1021, 0.7643, 0.1308, 0.7116, 0.1348, 0.6722, 0.1021, 0.7318, 0.1021, 0.5977, 0.1021, 0.6722, 0.1021, 0.6544, 0.1362, 0.5531, 0.1371, 0.5205, 0.1021, 0.5977, 0.1021, 0.352, 0.1378, 0.3443, 0.1021, 0.4024, 0.1021, 0.4153, 0.139, 0.1819, 0.1021, 0.2718, 0.1021, 0.2539, 0.1308, 0.2086, 0.1363, 0.352, 0.1378, 0.3002, 0.1364, 0.3443, 0.1021, 0.2718, 0.1021, 0.3002, 0.1364, 0.2539, 0.1308, 0.1057, 0.1021, 0.1819, 0.1021, 0.1605, 0.1382, 0.1053, 0.1366, 0.1819, 0.1021, 0.2086, 0.1363, 0.1605, 0.1382, 0.04504, 0.1021, 0.1057, 0.1021, 0.1053, 0.1366, 0.04616, 0.1383, 0.001439, 0.1382, 0.001439, 0.1021, 0.04504, 0.1021, 0.04616, 0.1383, 0.001439, 0.001436, 0.09082, 0.001436, 0.06482, 0.02581, 0.001439, 0.0228, 0.7767, 0.3031, 0.865, 0.3055, 0.8511, 0.3307, 0.7728, 0.3307, 0.865, 0.3055, 0.9289, 0.3307, 0.8511, 0.3307, 0.6561, 0.3093, 0.6715, 0.3307, 0.556, 0.3307, 0.5665, 0.3048, 0.7728, 0.3307, 0.6715, 0.3307, 0.7258, 0.3052, 0.3282, 0.3038, 0.3324, 0.3307, 0.2572, 0.3307, 0.2474, 0.3039, 0.2474, 0.3039, 0.2572, 0.3307, 0.1834, 0.3307, 0.1942, 0.3034, 0.1055, 0.3307, 0.02281, 0.3307, 0.03193, 0.3059, 0.1245, 0.3056, 0.1834, 0.3307, 0.1245, 0.3056, 0.1942, 0.3034, 0.5045, 0.1642, 0.4032, 0.1642, 0.4153, 0.139, 0.4941, 0.1428, 0.9074, 0.1394, 0.9554, 0.1428, 0.9429, 0.1642, 0.8518, 0.1378, 0.9074, 0.1394, 0.8809, 0.1642, 0.7915, 0.1642, 0.7958, 0.1381, 0.8518, 0.1378, 0.7915, 0.1642, 0.7116, 0.1348, 0.7958, 0.1381, 0.6758, 0.1642, 0.6544, 0.1362, 0.7116, 0.1348, 0.6758, 0.1642, 0.6056, 0.1372, 0.6544, 0.1362, 0.6056, 0.1372, 0.6758, 0.1642, 0.5825, 0.1642, 0.5531, 0.1371, 0.6056, 0.1372, 0.5825, 0.1642, 0.4941, 0.1428, 0.5531, 0.1371, 0.5045, 0.1642, 0.1605, 0.1382, 0.2086, 0.1363, 0.2399, 0.1642, 0.1659, 0.1642, 0.352, 0.1378, 0.4153, 0.139, 0.4032, 0.1642, 0.352, 0.1378, 0.4032, 0.1642, 0.3164, 0.1642, 0.3002, 0.1364, 0.3164, 0.1642, 0.2399, 0.1642, 0.07953, 0.1642, 0.1053, 0.1366, 0.1605, 0.1382, 0.1659, 0.1642, 0.8363, 0.23, 0.9118, 0.23, 0.9219, 0.2687, 0.8484, 0.2687, 0.6893, 0.23, 0.7617, 0.23, 0.7728, 0.2687, 0.685, 0.2687, 0.8484, 0.2687, 0.7728, 0.2687, 0.8363, 0.23, 0.5993, 0.23, 0.6893, 0.23, 0.685, 0.2687, 0.6115, 0.2687, 0.4933, 0.2687, 0.4166, 0.2687, 0.4326, 0.23, 0.5083, 0.23, 0.6115, 0.2687, 0.553, 0.2687, 0.5993, 0.23, 0.5083, 0.23, 0.553, 0.2687, 0.4933, 0.2687, 0.3432, 0.2687, 0.2831, 0.2687, 0.2846, 0.23, 0.3571, 0.23, 0.4166, 0.2687, 0.3571, 0.23, 0.4326, 0.23, 0.2846, 0.23, 0.2831, 0.2687, 0.225, 0.2687, 0.2265, 0.23, 0.225, 0.2687, 0.1653, 0.2687, 0.1542, 0.23, 0.2265, 0.23, 0.9554, 0.1021, 0.9096, 0.1021, 0.9118, 0.06345, 0.9554, 0.06345, 0.07708, 0.23, 0.1542, 0.23, 0.1057, 0.2687, 0.01791, 0.23, 0.07708, 0.23, 0.03115, 0.2687, 0.9096, 0.1021, 0.8484, 0.1021, 0.8511, 0.06345, 0.9118, 0.06345, 0.8484, 0.1021, 0.7915, 0.1021, 0.7915, 0.06345, 0.8511, 0.06345, 0.7915, 0.06345, 0.7915, 0.1021, 0.7318, 0.1021, 0.7169, 0.06345, 0.5977, 0.1021, 0.5205, 0.1021, 0.512, 0.06345, 0.5844, 0.06345, 0.6425, 0.06345, 0.7169, 0.06345, 0.6722, 0.1021, 0.5844, 0.06345, 0.6425, 0.06345, 0.5977, 0.1021, 0.1819, 0.1021, 0.1937, 0.06345, 0.2548, 0.06345, 0.2718, 0.1021, 0.4609, 0.1021, 0.4024, 0.1021, 0.4348, 0.06345, 0.3757, 0.06345, 0.4024, 0.1021, 0.3443, 0.1021, 0.3443, 0.1021, 0.2718, 0.1021, 0.3171, 0.06345, 0.5273, 0.1939, 0.4469, 0.1962, 0.4482, 0.168, 0.5374, 0.168, 0.1819, 0.1021, 0.1057, 0.1021, 0.1372, 0.06345, 0.1057, 0.1021, 0.04504, 0.1021, 0.07709, 0.06345, 0.04504, 0.1021, 0.001439, 0.1021, 0.01792, 0.06345, 0.9326, 0.1945, 0.866, 0.1893, 0.9283, 0.168, 0.8395, 0.168, 0.866, 0.1893, 0.7831, 0.1933, 0.7354, 0.168, 0.7831, 0.1933, 0.6867, 0.1927, 0.6867, 0.1927, 0.5911, 0.1933, 0.6271, 0.168, 0.1488, 0.1958, 0.08888, 0.1956, 0.1082, 0.168, 0.183, 0.168, 0.3436, 0.168, 0.386, 0.1968, 0.3308, 0.1956, 0.2568, 0.168, 0.3436, 0.168, 0.2677, 0.1963, 0.183, 0.168, 0.2568, 0.168, 0.2086, 0.1959, 0.08888, 0.1956, 0.02341, 0.1942, 0.02643, 0.168, 0.1082, 0.168, 0.7461, 0.02908, 0.6965, 0.02619, 0.702, 0.001436, 0.7803, 0.001436, 0.8697, 0.001436, 0.9429, 0.001436, 0.8983, 0.02653, 0.7803, 0.001436, 0.8697, 0.001436, 0.8399, 0.02996, 0.702, 0.001436, 0.6965, 0.02619, 0.6429, 0.02841, 0.6083, 0.001436, 0.6083, 0.001436, 0.5894, 0.02817, 0.519, 0.02742, 0.4784, 0.001436, 0.6429, 0.02841, 0.5894, 0.02817, 0.6083, 0.001436, 0.2847, 0.001436, 0.3629, 0.001436, 0.3445, 0.02776, 0.2996, 0.02866, 0.4628, 0.0278, 0.4033, 0.02898, 0.4784, 0.001436, 0.1362, 0.02875, 0.09082, 0.001436, 0.2068, 0.001436, 0.1957, 0.02903, 0.2996, 0.02866, 0.2539, 0.02784, 0.2847, 0.001436, 0.2539, 0.02784, 0.1957, 0.02903, 0.2068, 0.001436, 0.7563, 0.724, 0.7892, 0.7196, 0.796, 0.741, 0.7696, 0.7641, 0.09082, 0.001436, 0.1362, 0.02875, 0.06482, 0.02581, 0.8515, 0.7888, 0.8815, 0.7915, 0.874, 0.8258, 0.8324, 0.8184, 0.2626, 0.8298, 0.1973, 0.8298, 0.1973, 0.7632, 0.2626, 0.7632, 0.06674, 0.8298, 0.00144, 0.8298, 0.00144, 0.7632, 0.06674, 0.7632, 0.3279, 0.9006, 0.2626, 0.9006, 0.2626, 0.834, 0.3279, 0.834, 0.132, 0.834, 0.1973, 0.834, 0.1973, 0.9006, 0.132, 0.9006, 0.001439, 0.1642, 0.001439, 0.1382, 0.04616, 0.1383, 0.07953, 0.1642, 0.9446, 0.3047, 0.865, 0.3055, 0.9121, 0.2973, 0.865, 0.3055, 0.7767, 0.3031, 0.8239, 0.2973, 0.6561, 0.3093, 0.5665, 0.3048, 0.614, 0.2973, 0.5665, 0.3048, 0.49, 0.306, 0.5248, 0.2973, 0.7924, 0.03481, 0.7461, 0.02908, 0.8399, 0.02996, 0.519, 0.02742, 0.5894, 0.02817, 0.5516, 0.03481, 0.3002, 0.1364, 0.2086, 0.1363, 0.2539, 0.1308, 0.3279, 0.8298, 0.3279, 0.7632, 0.3932, 0.7632, 0.3932, 0.8298, 0.9232, 0.3936, 0.9001, 0.3672, 0.9403, 0.354, 0.9446, 0.3869, 0.9403, 0.5892, 0.9001, 0.5761, 0.9374, 0.5545, 0.8807, 0.5083, 0.8673, 0.5495, 0.8458, 0.5132, 0.9106, 0.7835, 0.9351, 0.766, 0.9518, 0.7969, 0.9155, 0.8184, 0.7696, 0.7641, 0.796, 0.741, 0.8128, 0.766, 0.7961, 0.7969, 0.3932, 0.8298, 0.3932, 0.7632, 0.4585, 0.7632, 0.4585, 0.8298, 0.3932, 0.9006, 0.3279, 0.9006, 0.3279, 0.834, 0.3932, 0.834])
me_tire_lo.materials.append(mat_tire_r13_01)
me_tire_lo.update()

# ---- objects
ob_old_tyre = bpy.data.objects.new('old_tyre', me_tire_lo)

# ---- transforms, parenting, visibility, modifiers, constraints
ob_old_tyre.location = (0.0, 0.0, 0.0)

# ---- collection membership
col_old_tyre.objects.link(ob_old_tyre)

# ---- scene / render settings (as saved in the file)
scene.frame_start = 1; scene.frame_end = 250; scene.frame_set(1)
scene.render.engine = 'BLENDER_EEVEE_NEXT'
scene.cycles.sampling_pattern = 'TABULATED_SOBOL'
scene.eevee.ray_tracing_options.trace_max_roughness = 0.0
scene.view_settings.view_transform = 'Filmic'
bpy.context.view_layer.update()

# ---- added for rendering (the .blend has no active camera and no usable light): camera, sun
cam_auto = bpy.data.cameras.new('AutoCamera')
cam_auto.lens = 50.0
cam_auto.sensor_width = 36.0
cam_auto.clip_end = 1000.0
ob_auto_camera = bpy.data.objects.new('AutoCamera', cam_auto)
scene.collection.objects.link(ob_auto_camera)
ob_auto_camera.location = (0.799474, -0.959276, 0.639689)
ob_auto_camera.rotation_euler = (1.09748, -7.21219e-08, 0.694738)
scene.camera = ob_auto_camera
light_auto_sun = bpy.data.lights.new('AutoSun', 'SUN')
light_auto_sun.energy = 3.0
light_auto_sun.angle = 0.0523599
ob_auto_sun = bpy.data.objects.new('AutoSun', light_auto_sun)
scene.collection.objects.link(ob_auto_sun)
ob_auto_sun.rotation_euler = (0.872665, 0.174533, 0.523599)
bpy.context.view_layer.update()
